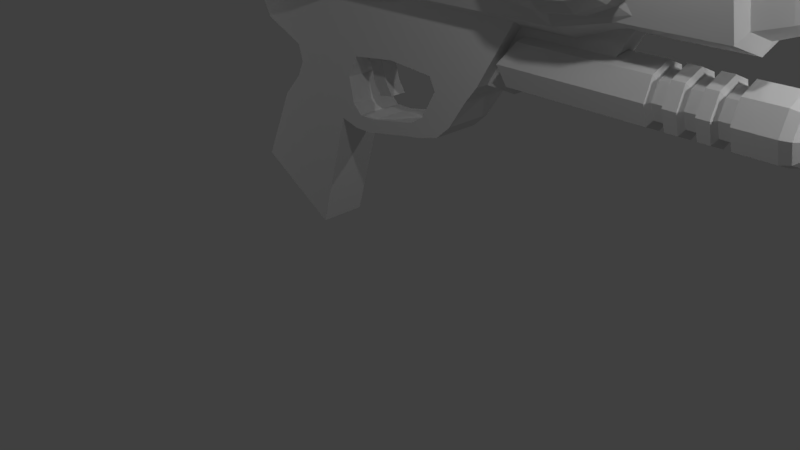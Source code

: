 # Source: WaterGun_-_kopia.blend  (saved by Blender 2.79.0; exported with 4.5.12 LTS)
import bpy
from mathutils import Matrix  # noqa: F401  (used for matrix-valued properties, if any)

bpy.ops.wm.read_factory_settings(use_empty=True)
scene = bpy.context.scene
scene.name = 'Scene'

# ---- collections
col_collection_1 = bpy.data.collections.new('Collection 1'); scene.collection.children.link(col_collection_1)

# ---- materials (node trees are filled in below, after node groups)
mat_plasticred = bpy.data.materials.new('plasticRed')
mat_plasticred.alpha_threshold = 0.0
mat_plasticred.use_transparent_shadow = False
mat_plasticred.preview_render_type = 'FLAT'
mat_plasticred.roughness = 0.5
mat_plasticblue = bpy.data.materials.new('plasticBlue')
mat_plasticblue.alpha_threshold = 0.0
mat_plasticblue.use_transparent_shadow = False
mat_plasticblue.preview_render_type = 'FLAT'
mat_plasticblue.roughness = 0.5
mat_plasticyellow = bpy.data.materials.new('plasticYellow')
mat_plasticyellow.alpha_threshold = 0.0
mat_plasticyellow.use_transparent_shadow = False
mat_plasticyellow.roughness = 0.5
mat_plasticgreen = bpy.data.materials.new('plasticGreen')
mat_plasticgreen.alpha_threshold = 0.0
mat_plasticgreen.use_transparent_shadow = False
mat_plasticgreen.roughness = 0.5
mat_barrel = bpy.data.materials.new('barrel')
mat_barrel.alpha_threshold = 0.0
mat_barrel.use_transparent_shadow = False
mat_barrel.roughness = 0.5

# ---- material node trees

# ---- world
world_world = bpy.data.worlds.new('World'); scene.world = world_world
world_world.color = (0.05088, 0.05088, 0.05088)
world_world.use_sun_shadow = False
world_world.sun_shadow_jitter_overblur = 0.0
world_world.cycles.sampling_method = 'MANUAL'

# ---- cameras
cam_camera = bpy.data.cameras.new('Camera')
cam_camera.clip_end = 100.0
cam_camera.lens = 35.0
cam_camera.sensor_width = 32.0
cam_camera.sensor_height = 18.0
cam_camera.ortho_scale = 7.314
cam_camera.dof.focus_distance = 0.0
cam_camera.dof.aperture_fstop = 128.0

# ---- lights
light_lamp = bpy.data.lights.new('Lamp', 'POINT')
light_lamp.transmission_factor = 0.0
light_lamp.cutoff_distance = 30.0
light_lamp.energy = 100.0
light_lamp.shadow_buffer_clip_start = 1.001
light_lamp.shadow_soft_size = 0.1
light_lamp.shadow_maximum_resolution = 0.006
light_lamp.use_absolute_resolution = True
light_lamp_001 = bpy.data.lights.new('Lamp.001', 'POINT')
light_lamp_001.transmission_factor = 0.0
light_lamp_001.cutoff_distance = 30.0
light_lamp_001.energy = 100.0
light_lamp_001.shadow_buffer_clip_start = 1.001
light_lamp_001.shadow_soft_size = 0.1
light_lamp_001.shadow_maximum_resolution = 0.006
light_lamp_001.use_absolute_resolution = True
light_lamp_002 = bpy.data.lights.new('Lamp.002', 'POINT')
light_lamp_002.transmission_factor = 0.0
light_lamp_002.cutoff_distance = 30.0
light_lamp_002.energy = 100.0
light_lamp_002.shadow_buffer_clip_start = 1.001
light_lamp_002.shadow_soft_size = 0.1
light_lamp_002.shadow_maximum_resolution = 0.006
light_lamp_002.use_absolute_resolution = True
light_lamp_003 = bpy.data.lights.new('Lamp.003', 'POINT')
light_lamp_003.transmission_factor = 0.0
light_lamp_003.cutoff_distance = 30.0
light_lamp_003.energy = 100.0
light_lamp_003.shadow_buffer_clip_start = 1.001
light_lamp_003.shadow_soft_size = 0.1
light_lamp_003.shadow_maximum_resolution = 0.006
light_lamp_003.use_absolute_resolution = True
light_lamp_004 = bpy.data.lights.new('Lamp.004', 'POINT')
light_lamp_004.transmission_factor = 0.0
light_lamp_004.cutoff_distance = 30.0
light_lamp_004.energy = 100.0
light_lamp_004.shadow_buffer_clip_start = 1.001
light_lamp_004.shadow_soft_size = 0.1
light_lamp_004.shadow_maximum_resolution = 0.006
light_lamp_004.use_absolute_resolution = True

# ---- meshes
me_cube_018 = bpy.data.meshes.new('Cube.018')
me_cube_018.from_pydata([(-1.044, -1.0, -1.342), (-1.0, -1.0, 1.0), (-1.044, 1.0, -1.342), (-1.0, 1.0, 1.0), (0.8939, -1.0, -1.08), (1.235, -1.0, 1.0), (0.8939, 1.0, -1.08), (1.235, 1.0, 1.0), (0.4563, 1.0, -1.127), (-0.3338, 1.0, -1.197), (-0.2452, 1.0, 1.0), (0.5093, 1.0, 1.0), (-0.3338, -1.0, -1.197), (0.4563, -1.0, -1.127), (0.5093, -1.0, 1.0), (-0.2452, -1.0, 1.0), (0.6549, -1.0, -2.3), (0.6549, 1.0, -2.3), (0.3867, 1.0, -2.278), (0.3867, -1.0, -2.278), (0.5376, -1.0, -2.688), (0.5376, 1.0, -2.688), (0.3462, 1.0, -2.875), (0.3462, -1.0, -2.875), (-0.3679, 1.0, -2.556), (-0.3679, -1.0, -2.556), (-0.5032, 1.0, -3.105), (-0.5032, -1.0, -3.105), (-1.069, -1.0, -2.322), (-1.069, 1.0, -2.322), (-0.1316, 1.0, -2.819), (-0.1316, -1.0, -2.819), (-1.243, -1.0, -2.989), (-1.243, 1.0, -2.989), (-0.1958, -1.0, -3.241), (-0.1958, 1.0, -3.241), (-1.535, -1.0, -5.22), (-1.535, 1.0, -5.22), (-0.7906, 1.0, -6.719), (-0.7906, -1.0, -6.719), (-1.42, -1.0, -0.7617), (-1.42, -1.0, 1.0), (-1.42, 1.0, -0.7617), (-1.42, 1.0, 1.0), (-1.003, 1.0, -1.832), (-1.003, -1.0, -1.832), (-0.418, 1.0, -1.831), (-0.418, -1.0, -1.831), (-0.2884, 1.0, -2.826), (-0.3416, 1.0, -3.245), (-0.3416, -1.0, -3.245), (-0.2884, -1.0, -2.826), (0.2696, -1.0, -2.532), (0.2396, -1.0, -2.939), (0.2396, 1.0, -2.939), (0.2696, 1.0, -2.532), (0.8025, -1.0, -1.497), (0.8025, 1.0, -1.497), (0.507, 1.0, -1.492), (0.507, -1.0, -1.492), (0.05388, 1.0, -1.019), (0.1321, 1.0, 1.0), (0.05388, -1.0, -1.019), (0.1321, -1.0, 1.0), (-1.49, -1.0, -0.2919), (-1.49, -1.0, 1.47), (-1.49, 1.0, -0.2919), (-1.49, 1.0, 1.47), (1.918, -2.311, 2.457), (1.918, 2.311, 2.457), (2.68, -2.311, 2.457), (2.68, 2.311, 2.457), (1.918, -2.788e-07, 0.8277), (1.918, -2.788e-07, 4.085), (2.68, -2.788e-07, 0.8277), (2.68, -2.788e-07, 4.085), (1.918, -1.706, 3.659), (2.68, -1.706, 3.659), (2.68, 1.706, 3.659), (1.918, 1.706, 3.659), (1.918, -1.706, 1.254), (2.68, -1.706, 1.254), (2.68, 1.706, 1.254), (1.918, 1.706, 1.254), (2.718, -1.856, 2.457), (2.718, 1.856, 2.457), (2.718, -2.788e-07, 1.149), (2.718, -2.788e-07, 3.764), (2.718, -1.37, 3.422), (2.718, 1.37, 3.422), (2.718, -1.37, 1.491), (2.718, 1.37, 1.491), (2.901, -1.495, 2.457), (2.901, 1.495, 2.457), (2.901, -2.788e-07, 1.403), (2.901, -2.788e-07, 3.51), (2.901, -1.104, 3.235), (2.901, 1.104, 3.235), (2.901, -1.104, 1.678), (2.901, 1.104, 1.678), (3.088, -1.048, 2.457), (3.088, 1.048, 2.457), (3.088, -2.788e-07, 1.718), (3.088, -2.788e-07, 3.195), (3.088, -0.7738, 3.002), (3.088, 0.7738, 3.002), (3.088, -0.7738, 1.911), (3.088, 0.7738, 1.911), (3.088, -0.2796, 2.457), (3.088, 0.2796, 2.457), (3.088, -2.788e-07, 2.259), (3.088, -2.788e-07, 2.654), (3.088, -0.2065, 2.602), (3.088, 0.2065, 2.602), (3.088, -0.2065, 2.311), (3.088, 0.2065, 2.311), (3.088, -2.788e-07, 2.457), (-1.245, -2.788e-07, -0.4022), (-1.245, -2.788e-07, 4.733), (0.2168, -2.788e-07, 2.165), (-1.245, -3.643, 2.165), (-1.245, 3.643, 2.165), (-1.245, -2.588, 3.989), (-1.245, 2.588, 3.989), (-1.245, 2.588, 0.3416), (-1.245, -2.588, 0.3416), (-0.9302, -2.788e-07, -0.256), (-0.5478, -2.788e-07, 0.05906), (-0.1655, -2.788e-07, 0.5956), (-0.1655, -2.788e-07, 3.735), (-0.5478, -2.788e-07, 4.272), (-0.9302, -2.788e-07, 4.587), (-0.1655, -2.228, 2.165), (-0.5478, -2.989, 2.165), (-0.9302, -3.436, 2.165), (-0.9302, 3.436, 2.165), (-0.5478, 2.989, 2.165), (-0.1655, 2.228, 2.165), (-0.1655, -1.582, 3.28), (-0.5478, -2.123, 3.661), (-0.9302, -2.441, 3.885), (-0.9302, 2.441, 3.885), (-0.5478, 2.123, 3.661), (-0.1655, 1.582, 3.28), (-0.9302, 2.441, 0.4455), (-0.5478, 2.123, 0.6693), (-0.1655, 1.582, 1.05), (-0.1655, -1.582, 1.05), (-0.5478, -2.123, 0.6693), (-0.9302, -2.441, 0.4455), (0.06111, -2.811e-07, 1.078), (0.06111, 1.544, 2.165), (0.06111, 1.096, 2.938), (0.06111, 1.096, 1.393), (0.06111, -2.811e-07, 3.253), (0.06111, -1.544, 2.165), (0.06111, -1.096, 2.938), (0.06111, -1.096, 1.393), (0.17, -2.795e-07, 1.566), (0.17, 0.8508, 2.165), (0.17, 0.6043, 2.591), (0.17, 0.6043, 1.74), (0.17, -2.795e-07, 2.765), (0.17, -0.8508, 2.165), (0.17, -0.6043, 2.591), (0.17, -0.6043, 1.74), (-2.664, -2.785e-07, 0.2259), (-2.664, -2.785e-07, 4.105), (-2.664, 1.866, 0.8506), (-2.664, -1.866, 0.8506), (-2.664, -2.752, 2.165), (-2.664, 2.752, 2.165), (-2.664, 1.866, 3.48), (-2.664, -1.866, 3.48), (-1.286, -2.279, 3.771), (-1.626, -2.373, 3.838), (-1.966, -2.355, 3.825), (-2.305, -2.232, 3.738), (-2.305, 2.232, 3.738), (-1.966, 2.355, 3.825), (-1.626, 2.373, 3.838), (-1.286, 2.279, 3.771), (-2.305, 2.232, 0.5923), (-1.966, 2.355, 0.5059), (-1.626, 2.373, 0.493), (-1.286, 2.279, 0.5593), (-2.305, -2.867e-07, -0.1551), (-1.966, -2.911e-07, -0.2826), (-1.626, -2.939e-07, -0.3017), (-1.286, -2.907e-07, -0.2039), (-1.286, -2.907e-07, 4.535), (-1.626, -2.939e-07, 4.632), (-1.966, -2.911e-07, 4.613), (-2.305, -2.867e-07, 4.486), (-1.286, -3.362, 2.165), (-1.626, -3.501, 2.165), (-1.966, -3.474, 2.165), (-2.305, -3.293, 2.165), (-2.305, 3.293, 2.165), (-1.966, 3.474, 2.165), (-1.626, 3.501, 2.165), (-1.286, 3.362, 2.165), (-1.286, -2.279, 0.5593), (-1.626, -2.373, 0.493), (-1.966, -2.355, 0.5059), (-2.305, -2.232, 0.5923), (-2.891, -2.785e-07, 0.8319), (-2.891, -2.785e-07, 3.499), (-2.891, 1.283, 1.261), (-2.891, -1.283, 1.261), (-2.891, -1.892, 2.165), (-2.891, 1.892, 2.165), (-2.891, 1.283, 3.069), (-2.891, -1.283, 3.069), (-3.034, -2.788e-07, 1.846), (-3.034, -2.788e-07, 2.485), (-3.034, 0.3072, 1.949), (-3.034, -0.3072, 1.949), (-3.034, -0.4531, 2.165), (-3.034, 0.4531, 2.165), (-3.034, 0.3072, 2.382), (-3.034, -0.3072, 2.382), (-3.051, -2.788e-07, 2.165), (-0.9581, -2.113, 3.655), (-0.9581, 2.113, 3.655), (-0.9581, 2.113, 0.676), (-0.9581, -2.931e-07, -0.03164), (-0.9581, -2.931e-07, 4.362), (-0.9581, -3.118, 2.165), (-0.9581, 3.118, 2.165), (-0.9581, -2.113, 0.676), (-0.6684, -1.869, 3.482), (-0.6684, 1.869, 3.482), (-0.6684, 1.869, 0.8484), (-0.6684, -2.863e-07, 0.2227), (-0.6684, -2.863e-07, 4.108), (-0.6684, -2.757, 2.165), (-0.6684, 2.757, 2.165), (-0.6684, -1.869, 0.8484), (1.323, -1.87, 4.09), (1.575, -1.955, 4.176), (1.575, -1.824, 4.362), (1.05, -1.824, 3.926), (1.575, -2.374, 4.1), (1.826, -1.868, 4.09), (1.575, -1.692, 4.494), (1.009, -1.692, 4.024), (1.12, -1.986, 3.763), (1.339, -2.335, 4.004), (1.811, -2.335, 4.004), (2.1, -1.824, 3.926), (0.8649, -1.824, 2.693), (0.8086, -1.692, 2.693), (2.141, -1.692, 4.024), (1.575, -1.398, 4.505), (1.005, -1.365, 4.033), (0.9877, -1.879, 3.287), (1.575, -2.84, 3.796), (2.03, -1.986, 3.762), (2.008, -2.296, 3.72), (1.05, -1.824, 1.461), (1.009, -1.692, 1.363), (0.9668, -1.464, 3.771), (0.8051, -1.483, 2.693), (2.285, -1.824, 2.693), (2.342, -1.692, 2.693), (2.148, -1.186, 4.039), (1.142, -2.296, 3.72), (1.357, -2.77, 3.72), (1.793, -2.77, 3.72), (2.162, -1.883, 3.287), (1.575, -1.824, 1.025), (1.575, -1.692, 0.893), (0.9876, -1.879, 2.09), (0.8062, -1.096, 2.643), (1.001, -1.096, 1.346), (0.9516, -1.967, 2.689), (2.1, -1.824, 1.461), (2.141, -1.692, 1.363), (2.352, -1.096, 2.693), (2.243, -1.096, 3.413), (2.241, -1.34, 3.401), (1.023, -2.335, 3.251), (1.339, -3.032, 3.251), (1.811, -3.032, 3.251), (2.127, -2.335, 3.251), (1.943, -2.627, 3.566), (1.323, -1.86, 1.286), (1.575, -1.096, 0.8695), (1.121, -1.973, 1.606), (0.8062, -4.768e-07, 2.643), (1.001, -4.768e-07, 1.346), (2.197, -1.969, 2.693), (2.162, -1.877, 2.09), (2.149, -1.096, 1.346), (2.352, -4.768e-07, 2.693), (2.243, -4.768e-07, 3.413), (1.142, -2.77, 3.209), (1.207, -2.627, 3.566), (1.575, -3.121, 3.293), (2.008, -2.77, 3.209), (2.167, -2.374, 2.689), (1.827, -1.862, 1.286), (1.575, -1.947, 1.2), (1.575, -4.768e-07, 0.8695), (0.9827, -2.374, 2.689), (1.023, -2.335, 2.127), (0.8062, 1.096, 2.643), (1.001, 1.096, 1.346), (2.029, -1.973, 1.606), (2.149, -4.768e-07, 1.346), (2.352, 1.096, 2.693), (2.243, 1.096, 3.413), (1.11, -2.84, 2.689), (1.321, -3.121, 2.689), (1.828, -3.121, 2.689), (2.04, -2.84, 2.689), (1.142, -2.296, 1.657), (1.339, -2.335, 1.373), (1.575, 1.096, 0.8695), (1.009, 1.692, 1.363), (0.8051, 1.482, 2.693), (0.8086, 1.692, 2.693), (2.127, -2.335, 2.127), (2.008, -2.296, 1.657), (2.149, 1.096, 1.346), (2.141, 1.692, 4.024), (2.148, 1.189, 4.038), (2.241, 1.34, 3.401), (2.342, 1.692, 2.693), (1.575, -3.215, 2.689), (1.575, -2.374, 1.278), (1.811, -2.335, 1.373), (1.575, 1.692, 0.893), (1.142, -2.77, 2.169), (1.05, 1.824, 1.461), (0.8649, 1.824, 2.693), (0.9668, 1.464, 3.771), (1.004, 1.29, 4.036), (1.009, 1.692, 4.024), (2.141, 1.692, 1.363), (2.1, 1.824, 3.926), (2.285, 1.824, 2.693), (1.575, 1.692, 4.494), (1.575, 1.412, 4.505), (1.339, -3.032, 2.127), (1.575, -3.121, 2.085), (1.811, -3.032, 2.127), (2.008, -2.77, 2.169), (1.357, -2.77, 1.657), (1.575, -2.84, 1.581), (1.575, 1.824, 1.025), (1.207, -2.627, 1.812), (0.9876, 1.879, 2.09), (1.05, 1.824, 3.926), (1.793, -2.77, 1.657), (2.1, 1.824, 1.461), (2.162, 1.883, 3.287), (1.575, 1.824, 4.362), (1.323, 1.86, 1.286), (1.121, 1.973, 1.606), (0.9521, 1.969, 2.693), (0.9877, 1.879, 3.287), (1.943, -2.627, 1.812), (2.162, 1.877, 2.09), (2.198, 1.967, 2.689), (2.029, 1.981, 3.77), (1.826, 1.868, 4.09), (1.827, 1.862, 1.286), (1.575, 1.947, 1.2), (1.142, 2.296, 1.657), (1.023, 2.335, 2.127), (1.12, 1.986, 3.763), (1.323, 1.87, 4.09), (2.029, 1.973, 1.606), (2.127, 2.335, 3.251), (2.008, 2.296, 3.72), (1.575, 1.955, 4.176), (1.339, 2.335, 1.373), (1.575, 2.374, 1.278), (0.9827, 2.374, 2.689), (1.023, 2.335, 3.251), (2.127, 2.335, 2.127), (2.167, 2.374, 2.689), (1.811, 2.335, 4.004), (1.575, 2.374, 4.1), (1.811, 2.335, 1.373), (2.008, 2.296, 1.657), (1.142, 2.77, 2.169), (1.357, 2.77, 1.657), (1.11, 2.84, 2.689), (1.142, 2.296, 3.72), (1.339, 2.335, 4.004), (2.04, 2.84, 2.689), (2.008, 2.77, 3.209), (1.793, 2.77, 3.72), (1.575, 2.84, 1.581), (1.207, 2.627, 1.812), (1.142, 2.77, 3.209), (2.008, 2.77, 2.169), (1.943, 2.627, 3.566), (1.575, 2.84, 3.796), (1.793, 2.77, 1.657), (1.339, 3.032, 2.127), (1.357, 2.77, 3.72), (1.207, 2.627, 3.566), (1.943, 2.627, 1.812), (1.811, 3.032, 3.251), (1.811, 3.032, 2.127), (1.321, 3.121, 2.689), (1.575, 3.121, 2.085), (1.339, 3.032, 3.251), (1.828, 3.121, 2.689), (1.575, 3.121, 3.293), (1.575, 3.215, 2.689), (0.6099, 0.9207, 3.771), (1.11, 0.9207, 5.05), (0.4206, 0.9207, 2.643), (0.7262, 0.8564, 4.069), (0.6099, -0.9207, 3.771), (0.4206, -0.9207, 2.643), (0.7262, -0.8564, 4.069), (1.688, 0.9207, 5.05), (0.9372, 0.5025, 4.608), (0.7794, 0.5025, 4.752), (0.499, -0.8564, 4.241), (0.499, 0.8564, 4.241), (1.11, -0.9207, 5.05), (1.688, -0.9207, 5.05), (0.9372, -0.5025, 4.608), (0.5358, 0.5025, 4.937), (0.5358, -0.5025, 4.937), (0.2554, 0.8564, 4.421), (0.2554, -0.8564, 4.421), (2.23, -0.9207, 4.262), (2.23, 0.9207, 4.262), (0.7794, -0.5025, 4.752), (0.2922, -0.5025, 5.117), (0.01183, 0.8564, 4.585), (0.01183, -0.8564, 4.585), (0.2922, 0.5025, 5.117), (2.322, -0.9207, 3.82), (2.322, 0.9207, 3.82), (0.04861, -0.5025, 5.281), (-0.2317, 0.8564, 4.708), (-0.2317, -0.8564, 4.708), (0.04861, 0.5025, 5.281), (-0.3413, 0.8564, 4.722), (-0.3413, -0.8564, 4.722), (-0.195, 0.5025, 5.425), (-0.195, -0.5025, 5.425), (-0.4289, 0.8564, 4.663), (-0.4289, -0.8564, 4.663), (-0.329, 0.5025, 5.494), (-0.329, -0.5025, 5.494), (-0.492, -0.8564, 4.578), (-0.492, 0.8564, 4.578), (-0.463, 0.5025, 5.511), (-0.463, -0.5025, 5.511), (-0.6176, 0.5025, 5.496), (-0.5331, -0.8564, 4.493), (-0.5331, 0.8564, 4.493), (-0.6176, -0.5025, 5.496), (-0.7721, 0.5025, 5.367), (-0.5575, -0.8564, 4.395), (-0.5575, 0.8564, 4.395), (-0.7721, -0.5025, 5.367), (-0.9509, 0.5025, 4.99), (-0.5722, -0.8564, 4.272), (-0.5722, 0.8564, 4.272), (-0.9509, -0.5025, 4.99), (-1.13, 0.5025, 4.497), (-0.5915, -0.8564, 4.026), (-0.5915, 0.8564, 4.026), (-1.13, -0.5025, 4.497), (-1.149, 0.5025, 4.209), (-1.149, -0.5025, 4.209), (2.086, -2.788e-07, -0.3528), (2.086, -2.788e-07, 0.4148), (2.086, 0.7779, 0.1954), (2.086, 1.089, -0.3528), (2.086, -2.788e-07, -1.12), (2.086, 0.7779, -0.901), (2.086, -1.089, -0.3528), (2.086, -0.7779, 0.1954), (2.153, 0.7779, 0.1954), (2.155, -2.788e-07, 0.4148), (2.155, 2.842e-14, 0.4148), (2.155, 1.089, -0.3528), (2.153, 0.7779, 0.1954), (2.153, 0.7779, -0.901), (2.153, 0.7779, -0.901), (2.155, 2.842e-14, -1.12), (2.155, -2.788e-07, -1.12), (2.086, -0.7779, -0.901), (2.155, 1.089, -0.3528), (2.153, -0.7779, 0.1954), (2.155, -1.089, -0.3528), (2.153, -0.7779, 0.1954), (2.153, -0.7779, -0.901), (2.153, -0.7779, -0.901), (2.155, -1.089, -0.3528), (2.934, -2.788e-07, -1.12), (2.934, 0.7779, -0.901), (2.998, 0.7087, -0.8522), (2.998, -2.788e-07, -1.052), (2.934, -0.7779, -0.901), (2.998, -0.7087, -0.8522), (2.676, 0.7779, -0.901), (2.674, -2.788e-07, -1.12), (2.674, 2.842e-14, -1.12), (2.676, 0.7779, -0.901), (2.934, 1.089, -0.3528), (2.998, 0.9924, -0.3528), (3.059, 0.4926, -0.6999), (3.059, -2.788e-07, -0.8389), (2.934, -1.089, -0.3528), (2.998, -0.9924, -0.3528), (2.676, -0.7779, -0.901), (2.676, -0.7779, -0.901), (3.059, -0.4926, -0.6999), (2.674, 1.089, -0.3528), (2.674, 1.089, -0.3528), (2.934, 0.7779, 0.1954), (2.998, 0.7087, 0.1466), (3.059, 0.6898, -0.3528), (3.091, 0.1713, -0.4735), (3.091, -2.788e-07, -0.5219), (2.934, -0.7779, 0.1954), (2.998, -0.7087, 0.1466), (2.674, -1.089, -0.3528), (2.674, -1.089, -0.3528), (3.059, -0.6898, -0.3528), (3.091, -0.1713, -0.4735), (2.676, 0.7779, 0.1954), (2.676, 0.7779, 0.1954), (2.934, -2.788e-07, 0.4148), (2.998, -2.788e-07, 0.3466), (3.059, 0.4926, -0.005641), (3.091, 0.2399, -0.3528), (2.676, -0.7779, 0.1954), (2.676, -0.7779, 0.1954), (3.059, -0.4926, -0.005641), (3.091, -0.2399, -0.3528), (2.674, 2.842e-14, 0.4148), (2.674, -2.788e-07, 0.4148), (3.059, -2.788e-07, 0.1333), (3.091, 0.1713, -0.232), (3.097, -2.951e-07, -0.3528), (3.091, -0.1713, -0.232), (3.091, -2.788e-07, -0.1837), (2.271, -0.7779, -0.901), (2.358, -0.7779, -0.901), (2.36, -1.089, -0.3528), (2.36, -1.089, -0.3528), (2.269, -1.089, -0.3528), (2.269, -1.089, -0.3528), (2.269, -2.788e-07, -1.12), (2.36, -2.788e-07, -1.12), (2.358, -0.7779, -0.901), (2.271, -0.7779, -0.901), (2.358, -0.7779, 0.1954), (2.271, -0.7779, 0.1954), (2.271, -0.7779, 0.1954), (2.358, -0.7779, 0.1954), (2.271, 0.7779, -0.901), (2.358, 0.7779, -0.901), (2.358, 0.7779, -0.901), (2.36, 2.842e-14, -1.12), (2.269, 2.842e-14, -1.12), (2.271, 0.7779, -0.901), (2.36, -2.788e-07, 0.4148), (2.269, -2.788e-07, 0.4148), (2.269, 1.089, -0.3528), (2.36, 1.089, -0.3528), (2.36, 1.089, -0.3528), (2.269, 1.089, -0.3528), (2.358, 0.7779, 0.1954), (2.271, 0.7779, 0.1954), (2.269, 2.842e-14, 0.4148), (2.36, 2.842e-14, 0.4148), (2.271, 0.7779, 0.1954), (2.358, 0.7779, 0.1954), (2.476, -0.7779, -0.901), (2.558, -0.7779, -0.901), (2.56, -1.089, -0.3528), (2.56, -1.089, -0.3528), (2.474, -1.089, -0.3528), (2.474, -1.089, -0.3528), (2.474, -2.788e-07, -1.12), (2.56, -2.788e-07, -1.12), (2.558, -0.7779, -0.901), (2.476, -0.7779, -0.901), (2.558, -0.7779, 0.1954), (2.476, -0.7779, 0.1954), (2.476, -0.7779, 0.1954), (2.558, -0.7779, 0.1954), (2.476, 0.7779, -0.901), (2.558, 0.7779, -0.901), (2.558, 0.7779, -0.901), (2.56, 2.842e-14, -1.12), (2.474, 2.842e-14, -1.12), (2.476, 0.7779, -0.901), (2.56, -2.788e-07, 0.4148), (2.474, -2.788e-07, 0.4148), (2.474, 1.089, -0.3528), (2.56, 1.089, -0.3528), (2.56, 1.089, -0.3528), (2.474, 1.089, -0.3528), (2.558, 0.7779, 0.1954), (2.476, 0.7779, 0.1954), (2.474, 2.842e-14, 0.4148), (2.56, 2.842e-14, 0.4148), (2.476, 0.7779, 0.1954), (2.558, 0.7779, 0.1954), (2.38, -0.5919, -0.7699), (2.454, -0.5919, -0.7699), (2.454, -0.847, -0.3528), (2.38, -0.847, -0.3528), (2.38, 2.842e-14, -0.9497), (2.454, 2.842e-14, -0.9497), (2.454, -0.5919, 0.0643), (2.38, -0.5919, 0.0643), (2.38, 0.5919, -0.7699), (2.454, 0.5919, -0.7699), (2.454, 2.842e-14, 0.2441), (2.38, 2.842e-14, 0.2441), (2.38, 0.847, -0.3528), (2.454, 0.847, -0.3528), (2.454, 0.5919, 0.0643), (2.38, 0.5919, 0.0643), (2.175, -0.5919, -0.7699), (2.249, -0.5919, -0.7699), (2.249, -0.847, -0.3528), (2.175, -0.847, -0.3528), (2.175, 2.842e-14, -0.9497), (2.249, 2.842e-14, -0.9497), (2.249, -0.5919, 0.0643), (2.175, -0.5919, 0.0643), (2.175, 0.5919, -0.7699), (2.249, 0.5919, -0.7699), (2.249, 2.842e-14, 0.2441), (2.175, 2.842e-14, 0.2441), (2.175, 0.847, -0.3528), (2.249, 0.847, -0.3528), (2.249, 0.5919, 0.0643), (2.175, 0.5919, 0.0643), (2.58, -0.5919, -0.7699), (2.654, -0.5919, -0.7699), (2.654, -0.847, -0.3528), (2.58, -0.847, -0.3528), (2.58, 2.842e-14, -0.9497), (2.654, 2.842e-14, -0.9497), (2.654, -0.5919, 0.0643), (2.58, -0.5919, 0.0643), (2.58, 0.5919, -0.7699), (2.654, 0.5919, -0.7699), (2.654, 2.842e-14, 0.2441), (2.58, 2.842e-14, 0.2441), (2.58, 0.847, -0.3528), (2.654, 0.847, -0.3528), (2.654, 0.5919, 0.0643), (2.58, 0.5919, 0.0643), (0.01327, -2.788e-07, 3.584), (0.9606, -1.531, 3.143), (0.9606, -2.788e-07, 3.584), (0.9606, 1.531, 3.143), (0.2272, -1.531, 3.143), (0.2272, 1.531, 3.143), (-0.506, -2.788e-07, 3.743), (1.575, 1.692, 0.8695), (-0.506, -1.692, 0.8714), (-0.506, -1.692, 3.256), (-0.506, 1.692, 0.8714), (-0.506, 1.692, 3.256), (1.575, -1.692, 0.893), (-0.506, -2.383, 2.064), (-0.506, 2.383, 2.064), (1.106, 2.383, 2.064), (1.106, -2.383, 2.064), (0.01327, 1.692, 3.256), (0.01327, -1.692, 0.8714), (0.01327, 1.692, 0.8714), (0.01327, -2.788e-07, 3.743), (0.01327, -1.692, 3.256), (0.01327, -2.383, 2.064), (0.01327, 2.383, 2.064), (0.2272, 1.692, 3.256), (0.2272, 1.692, 0.8714), (0.2272, 2.383, 2.064), (0.2272, -1.692, 0.8714), (0.2272, -1.692, 3.256), (0.2272, -2.383, 2.064), (0.3744, 1.692, 0.8714), (0.3744, 2.383, 2.064), (0.3744, -1.692, 0.8714), (0.3744, -2.383, 2.064), (1.051, -2.038, 2.66), (-0.506, -2.038, 2.66), (0.01327, -2.038, 2.66), (0.2272, -2.038, 2.66), (0.3744, -2.038, 2.66), (-0.506, 2.038, 2.66), (1.051, 2.038, 2.66), (0.01327, 2.038, 2.66), (0.2272, 2.038, 2.66), (0.3744, 2.038, 2.66), (1.575, 2.038, 1.468), (-0.506, 2.038, 1.468), (0.01327, 2.038, 1.468), (0.2272, 2.038, 1.468), (0.3744, 2.038, 1.468), (1.575, -2.038, 1.468), (-0.506, -2.038, 1.468), (0.01327, -2.038, 1.468), (0.2272, -2.038, 1.468), (0.3744, -2.038, 1.468), (0.3744, 1.844, 2.603), (0.9606, 1.844, 2.603), (0.9606, -1.844, 2.603), (0.3744, -1.844, 2.603), (1.575, -2.788e-07, 0.3591), (-0.506, -2.788e-07, 0.3493), (0.01327, -2.788e-07, 0.3493), (0.2272, -2.788e-07, 0.3493), (0.3744, -2.788e-07, 0.3493), (1.921, 1.692, 1.23), (1.921, -1.692, 1.254), (1.921, -2.788e-07, 0.8277), (-0.258, -0.344, -1.989), (-0.3334, -0.344, -1.158), (-0.258, 0.344, -1.989), (-0.3334, 0.344, -1.158), (-0.1332, -0.344, -1.88), (-0.2085, -0.344, -1.05), (-0.1332, 0.344, -1.88), (-0.2085, 0.344, -1.05), (-0.1974, -0.344, -2.308), (-0.1974, 0.344, -2.308), (-0.07249, -0.344, -2.2), (-0.07249, 0.344, -2.2), (2.086, -2.788e-07, -0.3528), (2.086, -2.788e-07, 0.4148), (2.086, -0.7779, 0.1954), (2.086, -1.089, -0.3528), (2.086, -2.788e-07, -1.12), (2.086, -0.7779, -0.901), (2.086, 1.089, -0.3528), (2.086, 0.7779, 0.1954), (1.94, -2.788e-07, 0.4148), (1.94, -0.7779, 0.1954), (1.94, -1.089, -0.3528), (1.94, -2.788e-07, -1.12), (1.94, -0.7779, -0.901), (2.086, 0.7779, -0.901), (1.94, 1.089, -0.3528), (1.94, 0.7779, 0.1954), (1.175, -0.7779, 0.1954), (1.883, -2.788e-07, 0.4148), (1.862, -0.4383, 0.2912), (1.193, -0.4383, 0.2912), (1.071, -1.089, -0.3528), (1.128, -2.788e-07, -1.12), (1.111, -0.7779, -0.901), (1.118, -0.4383, -0.9968), (1.138, -0.4383, -0.9968), (1.94, 0.7779, -0.901), (1.071, 1.089, -0.3528), (1.071, 1.089, -0.3528), (1.175, 0.7779, 0.1954), (1.193, 0.4383, 0.2912), (1.862, 0.4383, 0.2912), (1.071, -0.4383, -0.3528), (1.111, 0.7779, -0.901), (1.138, 0.4383, -0.9968), (1.118, 0.4383, -0.9968), (1.071, 0.4383, -0.3528), (1.26, 0.4383, 1.189), (2.012, 0.4383, 1.189), (1.105, 0.4383, 0.2531), (1.26, -0.4383, 1.189), (2.012, -0.4383, 1.189), (1.105, -0.4383, 0.2531), (1.128, 0.4383, -1.12), (0.8697, 0.4383, -1.08), (0.8697, -0.4383, -1.08), (1.128, -0.4383, -1.12)], [], [(2, 0, 40, 42), (8, 11, 7, 6), (6, 7, 5, 4), (12, 15, 1, 0), (57, 56, 16, 17), (10, 3, 1, 15), (7, 11, 14, 5), (61, 10, 15, 63), (45, 44, 29, 28), (60, 8, 13, 62), (4, 5, 14, 13), (62, 63, 15, 12), (2, 3, 10, 9), (60, 61, 11, 8), (51, 48, 24, 25), (58, 57, 17, 18), (59, 58, 18, 19), (56, 59, 19, 16), (22, 21, 20, 23), (16, 19, 23, 20), (18, 17, 21, 22), (17, 16, 20, 21), (25, 24, 26, 27), (48, 49, 26, 24), (50, 51, 25, 27), (49, 50, 27, 26), (54, 53, 34, 35), (46, 47, 25, 24), (47, 45, 28, 25), (44, 46, 24, 29), (27, 32, 36, 39), (29, 24, 26, 33), (25, 28, 32, 27), (28, 29, 33, 32), (37, 38, 39, 36), (32, 33, 37, 36), (26, 27, 39, 38), (33, 26, 38, 37), (53, 52, 31, 34), (55, 54, 35, 30), (52, 55, 30, 31), (41, 43, 67, 65), (3, 2, 42, 43), (0, 1, 41, 40), (1, 3, 43, 41), (2, 9, 46, 44), (12, 0, 45, 47), (9, 12, 47, 46), (0, 2, 44, 45), (35, 34, 50, 49), (34, 31, 51, 50), (30, 35, 49, 48), (31, 30, 48, 51), (19, 18, 55, 52), (18, 22, 54, 55), (23, 19, 52, 53), (22, 23, 53, 54), (4, 13, 59, 56), (13, 8, 58, 59), (8, 6, 57, 58), (6, 4, 56, 57), (9, 10, 61, 60), (13, 14, 63, 62), (9, 60, 62, 12), (11, 61, 63, 14), (64, 65, 67, 66), (42, 40, 64, 66), (43, 42, 66, 67), (40, 41, 65, 64), (80, 81, 70, 68), (77, 76, 68, 70), (78, 79, 73, 75), (83, 82, 74, 72), (75, 73, 76, 77), (71, 69, 79, 78), (72, 74, 81, 80), (69, 71, 82, 83), (81, 74, 86, 90), (74, 82, 91, 86), (78, 75, 87, 89), (70, 81, 90, 84), (71, 78, 89, 85), (75, 77, 88, 87), (82, 71, 85, 91), (77, 70, 84, 88), (85, 89, 97, 93), (89, 87, 95, 97), (90, 86, 94, 98), (84, 90, 98, 92), (87, 88, 96, 95), (88, 84, 92, 96), (91, 85, 93, 99), (86, 91, 99, 94), (99, 93, 101, 107), (94, 99, 107, 102), (93, 97, 105, 101), (97, 95, 103, 105), (98, 94, 102, 106), (92, 98, 106, 100), (95, 96, 104, 103), (96, 92, 100, 104), (100, 106, 114, 108), (103, 104, 112, 111), (104, 100, 108, 112), (107, 101, 109, 115), (102, 107, 115, 110), (101, 105, 113, 109), (105, 103, 111, 113), (106, 102, 110, 114), (114, 110, 116), (108, 114, 116), (111, 112, 116), (112, 108, 116), (115, 109, 116), (110, 115, 116), (109, 113, 116), (113, 111, 116), (160, 162, 119), (140, 131, 118, 122), (149, 134, 120, 125), (161, 159, 119), (134, 140, 122, 120), (159, 160, 119), (158, 161, 119), (126, 149, 125, 117), (150, 157, 147, 128), (128, 147, 148, 127), (127, 148, 149, 126), (117, 124, 144, 126), (126, 144, 145, 127), (127, 145, 146, 128), (121, 123, 141, 135), (135, 141, 142, 136), (136, 142, 143, 137), (155, 156, 138, 132), (132, 138, 139, 133), (133, 139, 140, 134), (124, 121, 135, 144), (144, 135, 136, 145), (145, 136, 137, 146), (157, 155, 132, 147), (147, 132, 133, 148), (148, 133, 134, 149), (156, 154, 129, 138), (138, 129, 130, 139), (139, 130, 131, 140), (123, 118, 131, 141), (141, 131, 130, 142), (142, 130, 129, 143), (164, 162, 154, 156), (165, 163, 155, 157), (163, 164, 156, 155), (158, 165, 157, 150), (128, 146, 153, 150), (137, 143, 152, 151), (146, 137, 151, 153), (143, 129, 154, 152), (119, 165, 158), (119, 164, 163), (119, 163, 165), (119, 162, 164), (150, 153, 161, 158), (151, 152, 160, 159), (153, 151, 159, 161), (152, 154, 162, 160), (122, 118, 123, 121, 124, 117, 125, 120), (198, 178, 179, 199), (189, 202, 203, 188), (177, 193, 167, 173), (197, 177, 173, 170), (205, 197, 170, 169), (188, 203, 204, 187), (199, 179, 180, 200), (187, 204, 205, 186), (186, 205, 169, 166), (171, 172, 178, 198), (200, 180, 181, 201), (168, 171, 198, 182), (182, 198, 199, 183), (183, 199, 200, 184), (184, 200, 201, 185), (202, 194, 195, 203), (203, 195, 196, 204), (204, 196, 197, 205), (194, 174, 175, 195), (195, 175, 176, 196), (196, 176, 177, 197), (166, 168, 182, 186), (186, 182, 183, 187), (187, 183, 184, 188), (188, 184, 185, 189), (174, 190, 191, 175), (175, 191, 192, 176), (176, 192, 193, 177), (172, 167, 193, 178), (178, 193, 192, 179), (179, 192, 191, 180), (180, 191, 190, 181), (166, 169, 209, 206), (173, 167, 207, 213), (169, 170, 210, 209), (168, 166, 206, 208), (167, 172, 212, 207), (171, 168, 208, 211), (172, 171, 211, 212), (170, 173, 213, 210), (211, 208, 216, 219), (210, 213, 221, 218), (208, 206, 214, 216), (206, 209, 217, 214), (209, 210, 218, 217), (213, 207, 215, 221), (212, 211, 219, 220), (207, 212, 220, 215), (220, 219, 222), (215, 220, 222), (219, 216, 222), (218, 221, 222), (216, 214, 222), (214, 217, 222), (217, 218, 222), (221, 215, 222), (190, 174, 223, 227), (202, 189, 226, 230), (185, 201, 229, 225), (181, 190, 227, 224), (201, 181, 224, 229), (174, 194, 228, 223), (189, 185, 225, 226), (194, 202, 230, 228), (224, 227, 235, 232), (226, 225, 233, 234), (228, 230, 238, 236), (229, 224, 232, 237), (227, 223, 231, 235), (223, 228, 236, 231), (225, 229, 237, 233), (230, 226, 234, 238), (240, 241, 242, 247, 239), (240, 239, 248, 243), (242, 241, 245, 246), (244, 240, 243, 249), (251, 242, 246, 252), (241, 250, 253, 245), (246, 245, 254, 255), (250, 241, 240, 244, 258), (260, 251, 252, 261), (276, 256, 247, 242, 251), (252, 246, 255, 262, 263), (250, 264, 265, 253), (245, 253, 266, 254), (247, 256, 282, 267), (267, 248, 239, 247), (268, 257, 243, 248), (269, 249, 243, 257), (258, 244, 249, 259), (249, 269, 286, 259), (271, 260, 261, 272), (289, 273, 276, 251, 260), (261, 252, 263, 274, 275), (258, 270, 292, 264, 250), (264, 277, 278, 265), (253, 265, 279, 280, 281, 266), (270, 258, 259, 285), (277, 271, 272, 278), (272, 261, 275, 288), (290, 291, 275, 274), (265, 278, 294, 279), (280, 279, 295, 296), (282, 297, 298, 267), (298, 268, 248, 267), (283, 268, 298, 297), (299, 257, 268, 283), (299, 284, 269, 257), (285, 259, 286, 300), (285, 301, 292, 270), (286, 269, 284, 300), (309, 302, 303, 271, 277), (278, 272, 288, 294), (303, 287, 289, 260, 271), (288, 275, 291, 304), (276, 273, 306, 305), (273, 289, 317, 306), (307, 308, 291, 290), (305, 282, 256, 276), (309, 277, 264, 292, 293), (279, 294, 310, 295), (296, 295, 311, 312), (297, 282, 305, 313), (297, 313, 314, 283), (283, 314, 330, 299), (284, 299, 330, 315), (300, 284, 315, 316), (301, 285, 300, 316), (294, 288, 304, 310), (289, 287, 318, 317), (287, 303, 331, 318), (308, 319, 304, 291), (320, 308, 307, 321, 322), (293, 292, 301, 323), (309, 293, 323, 324), (325, 311, 295, 310), (326, 327, 328, 312, 311, 329), (301, 316, 348, 323), (303, 302, 332, 331), (302, 309, 324, 332), (319, 325, 310, 304), (333, 319, 308, 320), (305, 306, 334, 313), (306, 317, 352, 334), (335, 320, 322, 336), (322, 321, 337, 338, 339), (329, 311, 325, 340), (341, 326, 329, 342), (343, 344, 327, 326), (314, 313, 334, 345), (330, 314, 345, 346), (330, 346, 347, 315), (315, 347, 348, 316), (340, 325, 319, 333), (331, 350, 349, 318), (351, 333, 320, 335), (361, 353, 360, 335, 336), (336, 322, 339, 354), (339, 338, 344, 343), (323, 348, 363, 324), (332, 324, 363, 355), (342, 329, 340, 356), (341, 342, 365, 357, 366), (358, 343, 326, 341), (331, 332, 355, 350), (356, 340, 333, 351), (352, 317, 318, 349), (351, 335, 360, 359, 369), (352, 349, 345, 334), (372, 362, 361, 336, 354), (354, 339, 343, 358), (342, 356, 374, 364, 365), (366, 367, 377, 358, 341), (346, 350, 355, 347), (347, 355, 363, 348), (356, 351, 369, 368, 374), (349, 350, 346, 345), (353, 361, 380, 371), (377, 373, 372, 354, 358), (357, 365, 383, 375), (366, 357, 375, 376), (359, 360, 370, 378), (369, 359, 378, 379), (371, 370, 360, 353), (361, 362, 381, 380), (362, 372, 391, 381), (364, 374, 387, 382), (365, 364, 382, 383), (367, 366, 376, 384), (377, 367, 384, 385), (374, 368, 386, 387), (379, 386, 368, 369), (371, 388, 397, 370), (378, 370, 397, 389), (380, 390, 388, 371), (372, 373, 392, 391), (373, 377, 385, 392), (384, 376, 400, 395), (379, 378, 389, 396), (379, 396, 402, 386), (380, 381, 398, 390), (381, 391, 405, 398), (382, 387, 406, 399), (383, 382, 399, 393), (394, 375, 383, 393), (400, 376, 375, 394), (395, 401, 385, 384), (397, 388, 403, 389), (388, 390, 409, 403), (389, 403, 410, 396), (392, 404, 405, 391), (394, 393, 412, 407), (400, 394, 407, 395), (395, 407, 413, 401), (404, 392, 385, 401), (406, 387, 386, 402), (402, 396, 410, 408), (398, 411, 409, 390), (405, 404, 411, 398), (406, 402, 408, 399), (399, 408, 412, 393), (404, 401, 413, 411), (403, 409, 414, 410), (407, 412, 414, 413), (408, 410, 414, 412), (411, 413, 414, 409), (338, 337, 415, 416), (415, 337, 321, 417), (419, 415, 417, 420), (263, 420, 417, 321, 307, 290, 274), (416, 415, 419, 421, 418, 423), (416, 422, 344, 338), (262, 419, 420, 263), (421, 425, 426, 418), (422, 416, 427, 428), (427, 419, 262, 255), (418, 424, 423), (423, 429, 421, 419, 427, 416), (425, 421, 436, 431), (432, 426, 425, 433), (430, 424, 418, 426), (422, 428, 434, 435), (254, 428, 427, 255), (422, 435, 327, 344), (423, 424, 436, 429), (424, 430, 431, 436), (425, 431, 437, 433), (438, 432, 433, 439), (432, 440, 430, 426), (266, 434, 428, 254), (435, 434, 441, 442), (327, 435, 442, 328), (429, 436, 421), (430, 440, 437, 431), (433, 437, 443, 439), (444, 438, 439, 445), (438, 446, 440, 432), (281, 441, 434, 266), (328, 442, 441, 281, 280, 296, 312), (440, 446, 443, 437), (447, 444, 445, 448), (446, 438, 444, 449), (446, 449, 450, 443), (450, 445, 439, 443), (451, 447, 448, 452), (445, 450, 454, 448), (449, 444, 447, 453), (449, 453, 454, 450), (451, 452, 455, 456), (448, 454, 458, 452), (453, 447, 451, 457), (453, 457, 458, 454), (456, 459, 457, 451), (452, 458, 462, 455), (456, 455, 460, 461), (458, 457, 459, 462), (461, 463, 459, 456), (455, 462, 466, 460), (461, 460, 464, 465), (462, 459, 463, 466), (463, 461, 465, 467), (465, 464, 468, 469), (466, 463, 467, 470), (467, 465, 469, 471), (470, 464, 460, 466), (464, 470, 474, 468), (469, 468, 472, 473), (470, 467, 471, 474), (471, 469, 473, 475), (472, 476, 475, 473), (474, 471, 475, 476), (476, 472, 468, 474), (477, 478, 479, 480), (481, 477, 480, 482), (483, 484, 478, 477), (485, 479, 478, 486, 487), (488, 480, 479, 485, 489), (482, 490, 491, 492, 493, 481), (483, 477, 481, 494), (480, 488, 495, 490, 482), (496, 484, 483, 497, 498), (486, 478, 484, 496), (481, 493, 499, 500, 494), (494, 500, 501, 497, 483), (502, 503, 504, 505), (506, 502, 505, 507), (508, 503, 502, 509, 510, 511), (503, 512, 513, 504), (505, 504, 514, 515), (516, 506, 507, 517), (509, 502, 506, 518, 519), (507, 505, 515, 520), (521, 512, 503, 508, 522), (512, 523, 524, 513), (504, 513, 525, 514), (515, 514, 526, 527), (528, 516, 517, 529), (518, 506, 516, 530, 531), (517, 507, 520, 532), (520, 515, 527, 533), (512, 521, 534, 535, 523), (523, 536, 537, 524), (513, 524, 538, 525), (514, 525, 539, 526), (526, 539, 548, 527), (536, 528, 529, 537), (528, 540, 541, 530, 516), (529, 517, 532, 542), (532, 520, 533, 543), (533, 527, 548, 543), (523, 535, 544, 545, 536), (524, 537, 546, 538), (525, 538, 547, 539), (536, 545, 540, 528), (537, 529, 542, 546), (542, 532, 543, 549), (538, 546, 550, 547), (548, 539, 547, 550), (546, 542, 549, 550), (549, 543, 548, 550), (551, 552, 553, 554, 555, 556), (557, 558, 559, 552, 551, 560), (561, 562, 563, 555, 554, 564), (565, 566, 567, 568, 558, 557, 569, 570), (571, 572, 562, 561), (573, 574, 575, 566, 565, 576), (577, 578, 579, 572, 571, 580), (574, 573, 581, 578, 577, 582), (583, 584, 585, 586, 587, 588), (589, 590, 591, 584, 583, 592), (593, 594, 595, 587, 586, 596), (597, 598, 599, 600, 590, 589, 601, 602), (603, 604, 594, 593), (605, 606, 607, 598, 597, 608), (609, 610, 611, 604, 603, 612), (606, 605, 613, 610, 609, 614), (615, 616, 617, 618), (619, 620, 616, 615), (618, 553, 552, 559, 615), (621, 622, 618, 617), (616, 592, 583, 588, 617), (623, 624, 620, 619), (615, 559, 558, 568, 619), (620, 601, 589, 592, 616), (622, 564, 554, 553, 618), (625, 626, 622, 621), (617, 588, 587, 595, 621), (627, 628, 624, 623), (568, 567, 623, 619), (602, 601, 620, 624), (626, 580, 571, 561, 564, 622), (629, 630, 626, 625), (621, 595, 594, 604, 611, 625), (628, 627, 630, 629), (623, 567, 566, 575, 627), (628, 608, 597, 602, 624), (630, 582, 577, 580, 626), (625, 611, 610, 613, 629), (629, 613, 605, 608, 628), (627, 575, 574, 582, 630), (631, 632, 633, 634), (635, 636, 632, 631), (634, 501, 500, 499, 631), (637, 638, 634, 633), (632, 560, 551, 556, 633), (639, 640, 636, 635), (631, 499, 493, 492, 635), (636, 569, 557, 560, 632), (638, 498, 497, 501, 634), (641, 642, 638, 637), (633, 556, 555, 563, 637), (643, 644, 640, 639), (492, 491, 639, 635), (570, 569, 636, 640), (642, 487, 486, 496, 498, 638), (645, 646, 642, 641), (637, 563, 562, 572, 579, 641), (644, 643, 646, 645), (639, 491, 490, 495, 643), (644, 576, 565, 570, 640), (646, 489, 485, 487, 642), (641, 579, 578, 581, 645), (645, 581, 573, 576, 644), (643, 495, 488, 489, 646), (647, 648, 649, 650), (651, 652, 648, 647), (650, 585, 584, 591, 647), (653, 654, 650, 649), (648, 519, 518, 531, 649), (655, 656, 652, 651), (647, 591, 590, 600, 651), (652, 510, 509, 519, 648), (654, 596, 586, 585, 650), (657, 658, 654, 653), (649, 531, 530, 541, 653), (659, 660, 656, 655), (600, 599, 655, 651), (511, 510, 652, 656), (658, 612, 603, 593, 596, 654), (661, 662, 658, 657), (653, 541, 540, 545, 544, 657), (660, 659, 662, 661), (655, 599, 598, 607, 659), (660, 522, 508, 511, 656), (662, 614, 609, 612, 658), (657, 544, 535, 534, 661), (661, 534, 521, 522, 660), (659, 607, 606, 614, 662), (668, 663, 665, 666), (664, 665, 663, 667), (717, 668, 666, 718), (719, 664, 667, 720), (684, 683, 669, 672), (699, 684, 672, 698), (714, 685, 676, 713), (708, 677, 686, 709), (715, 692, 685, 714), (700, 691, 684, 699), (702, 674, 680, 704), (691, 683, 684), (674, 669, 683, 680), (701, 691, 700), (716, 696, 692, 715), (709, 686, 689, 710), (704, 680, 687, 705), (680, 683, 687), (712, 679, 696, 716), (710, 689, 694, 711), (705, 687, 706), (711, 694, 678, 707), (697, 719, 720, 701), (679, 697, 701, 696), (696, 701, 700, 692), (692, 700, 699, 685), (685, 699, 698, 676), (694, 706, 703, 678), (689, 705, 706, 694), (686, 704, 705, 689), (677, 702, 704, 686), (693, 711, 707, 670), (688, 710, 711, 693), (682, 709, 710, 688), (673, 708, 709, 682), (703, 706, 717, 718), (675, 712, 716, 695), (695, 716, 715, 690), (690, 715, 714, 681), (681, 714, 713, 671), (667, 663, 683, 691), (668, 687, 683, 663), (706, 687, 668, 717), (720, 667, 691, 701), (681, 671, 722, 723), (693, 670, 721, 725), (690, 681, 723, 724), (688, 693, 725, 724), (675, 695, 725, 721), (695, 690, 724, 725), (673, 682, 723, 722), (682, 688, 724, 723), (675, 721, 728, 727), (721, 670, 726, 728), (729, 730, 732, 731), (731, 732, 736, 735), (735, 736, 734, 733), (733, 734, 730, 729), (729, 731, 738, 737), (736, 732, 730, 734), (738, 740, 739, 737), (735, 733, 739, 740), (733, 729, 737, 739), (731, 735, 740, 738), (741, 742, 743, 744), (745, 741, 744, 746), (747, 748, 742, 741), (742, 749, 750, 743), (743, 750, 751, 744), (752, 745, 746, 753), (747, 741, 745, 754), (753, 746, 744, 751), (747, 755, 756, 748), (748, 756, 749, 742), (757, 750, 749, 758, 759, 760), (761, 751, 750, 757), (762, 752, 753, 763, 764, 765), (766, 754, 745, 752), (755, 747, 754, 766), (763, 753, 751, 761), (755, 767, 768, 769, 756), (758, 749, 756, 769, 770, 771), (772, 761, 757, 760), (773, 766, 752, 762, 774, 775), (764, 763, 761, 772), (767, 755, 766, 773), (767, 773, 775, 776, 768), (769, 768, 776, 770), (770, 777, 778, 771), (777, 770, 779), (778, 777, 780, 781), (771, 778, 781, 759, 758), (782, 780, 777, 779), (779, 770, 776, 775, 774, 783, 784), (759, 781, 780, 760), (782, 779, 784, 785), (760, 780, 782), (762, 783, 774), (783, 762, 786, 785, 784), (765, 786, 762), (760, 782, 785, 786, 765, 764, 772)])
me_cube_018.polygons.foreach_set('material_index', [3, 3, 3, 3, 3, 0, 0, 0, 3, 3, 3, 3, 3, 3, 3, 3, 3, 3, 3, 3, 3, 3, 0, 3, 3, 3, 3, 3, 3, 3, 3, 3, 3, 3, 3, 3, 3, 3, 3, 3, 3, 0, 3, 3, 0, 3, 3, 3, 3, 3, 3, 3, 3, 3, 3, 3, 3, 3, 3, 3, 3, 3, 3, 3, 0, 3, 3, 3, 3, 2, 2, 2, 2, 2, 2, 2, 2, 2, 2, 2, 2, 2, 2, 2, 2, 2, 2, 2, 2, 2, 2, 2, 2, 2, 2, 2, 2, 2, 2, 2, 2, 2, 2, 2, 2, 2, 2, 2, 2, 4, 4, 4, 4, 4, 4, 4, 4, 0, 2, 2, 0, 2, 0, 0, 2, 0, 2, 2, 2, 2, 2, 2, 2, 2, 0, 2, 2, 2, 2, 2, 0, 2, 2, 0, 2, 2, 2, 2, 2, 0, 0, 0, 0, 0, 0, 0, 0, 0, 0, 0, 0, 0, 0, 0, 0, 2, 0, 0, 0, 0, 0, 0, 0, 0, 0, 0, 0, 0, 0, 0, 0, 0, 0, 0, 0, 0, 0, 0, 0, 0, 0, 0, 0, 0, 0, 0, 0, 0, 0, 0, 0, 0, 0, 0, 0, 0, 0, 0, 0, 0, 0, 0, 0, 0, 0, 0, 0, 0, 0, 0, 0, 0, 0, 0, 0, 0, 0, 0, 0, 0, 0, 0, 0, 0, 0, 0, 0, 0, 2, 0, 2, 0, 2, 2, 2, 2, 2, 2, 2, 2, 2, 0, 0, 0, 0, 0, 0, 2, 2, 0, 2, 0, 2, 0, 2, 0, 0, 0, 0, 0, 0, 0, 0, 0, 0, 0, 0, 2, 2, 2, 0, 0, 0, 0, 0, 2, 0, 0, 0, 0, 0, 0, 0, 0, 0, 0, 0, 0, 0, 0, 0, 0, 2, 0, 0, 0, 0, 0, 0, 0, 2, 2, 0, 2, 2, 0, 0, 0, 0, 2, 0, 0, 2, 2, 2, 0, 0, 0, 2, 2, 0, 2, 0, 2, 0, 2, 2, 2, 2, 0, 0, 2, 0, 0, 2, 0, 0, 0, 0, 0, 0, 0, 0, 0, 0, 0, 0, 0, 0, 0, 0, 0, 0, 0, 0, 0, 0, 0, 0, 0, 0, 0, 0, 0, 0, 0, 0, 0, 0, 0, 0, 0, 0, 0, 0, 0, 0, 0, 0, 0, 0, 0, 2, 2, 2, 0, 2, 2, 2, 1, 2, 2, 1, 2, 1, 1, 1, 2, 2, 2, 1, 1, 1, 1, 1, 2, 2, 2, 1, 1, 1, 1, 1, 2, 0, 1, 1, 1, 1, 1, 1, 1, 1, 1, 1, 1, 1, 1, 1, 1, 1, 1, 1, 1, 1, 1, 1, 1, 1, 1, 1, 1, 1, 1, 1, 0, 0, 1, 0, 0, 0, 1, 1, 1, 0, 1, 1, 1, 1, 1, 1, 1, 1, 1, 1, 1, 1, 1, 1, 1, 1, 1, 1, 1, 1, 1, 1, 1, 1, 1, 1, 1, 1, 1, 1, 1, 1, 1, 1, 1, 1, 1, 1, 1, 1, 1, 1, 1, 1, 1, 1, 1, 1, 1, 1, 1, 1, 1, 1, 1, 1, 1, 1, 1, 1, 1, 1, 1, 1, 1, 1, 1, 1, 1, 1, 1, 1, 1, 1, 1, 1, 1, 1, 1, 1, 1, 1, 1, 1, 1, 1, 1, 1, 1, 1, 1, 1, 1, 1, 1, 1, 1, 1, 1, 1, 1, 1, 1, 1, 1, 1, 1, 1, 1, 1, 1, 1, 1, 1, 1, 1, 1, 1, 1, 1, 1, 1, 1, 1, 1, 1, 1, 1, 1, 2, 2, 2, 2, 2, 2, 2, 2, 2, 2, 2, 2, 2, 2, 2, 2, 2, 2, 2, 2, 2, 2, 2, 2, 2, 2, 2, 2, 2, 2, 2, 2, 2, 2, 2, 2, 2, 2, 2, 2, 2, 2, 2, 2, 2, 2, 2, 2, 2, 2, 2, 2, 2, 2, 1, 1, 1, 1, 1, 0, 1, 1, 1, 1, 0, 0, 0, 1, 1, 1, 0, 1, 1, 1, 1, 1, 1, 1, 1, 1, 1, 1, 1, 1, 1, 1, 1, 1, 3, 3, 0, 3, 0, 3, 3, 0, 3, 3, 3, 3, 3])
_uv = me_cube_018.uv_layers.new(name='UVMap')
_uv.uv.foreach_set('vector', [0.2695, 0.3625, 0.3565, 0.348, 0.3899, 0.4202, 0.1959, 0.4429, 0.2755, 0.2986, 0.1178, 0.2501, 0.2097, 0.1875, 0.2741, 0.2865, 0.2741, 0.2865, 0.2097, 0.1875, 0.385, 0.1805, 0.3545, 0.2805, 0.3692, 0.3115, 0.5569, 0.3909, 0.548, 0.5272, 0.3565, 0.348, 0.2919, 0.2832, 0.3458, 0.2799, 0.3438, 0.2768, 0.3067, 0.278, 0.0, 0.0, 0.0, 0.0, 0.0, 0.0, 0.0, 0.0, 0.0, 0.0, 0.0, 0.0, 0.0, 0.0, 0.0, 0.0, 0.0, 0.0, 0.0, 0.0, 0.0, 0.0, 0.0, 0.0, 0.3493, 0.3086, 0.3034, 0.3213, 0.3268, 0.2838, 0.3521, 0.2741, 0.2598, 0.3105, 0.2755, 0.2986, 0.3569, 0.2918, 0.369, 0.3037, 0.3545, 0.2805, 0.385, 0.1805, 0.4669, 0.237, 0.3569, 0.2918, 0.369, 0.3037, 0.5213, 0.3056, 0.5569, 0.3909, 0.3692, 0.3115, 0.2695, 0.3625, 9.564e-05, 0.591, 9.567e-05, 0.4214, 0.2625, 0.3166, 0.2598, 0.3105, 0.0498, 0.3243, 0.1178, 0.2501, 0.2755, 0.2986, 0.3549, 0.2586, 0.3246, 0.2617, 0.3149, 0.2739, 0.3585, 0.2729, 0.2937, 0.29, 0.2919, 0.2832, 0.3067, 0.278, 0.3088, 0.2766, 0.3466, 0.2856, 0.2937, 0.29, 0.3088, 0.2766, 0.3436, 0.2737, 0.3458, 0.2799, 0.3466, 0.2856, 0.3436, 0.2737, 0.3438, 0.2768, 0.3164, 0.2646, 0.3117, 0.2713, 0.3472, 0.272, 0.3506, 0.2661, 0.3438, 0.2768, 0.3436, 0.2737, 0.3506, 0.2661, 0.3472, 0.272, 0.3088, 0.2766, 0.3067, 0.278, 0.3117, 0.2713, 0.3164, 0.2646, 0.3067, 0.278, 0.3438, 0.2768, 0.3472, 0.272, 0.3117, 0.2713, 0.0, 0.0, 0.0, 0.0, 0.0, 0.0, 0.0, 0.0, 0.3246, 0.2617, 0.334, 0.241, 0.3445, 0.2341, 0.3149, 0.2739, 0.3603, 0.2413, 0.3549, 0.2586, 0.3585, 0.2729, 0.3595, 0.2294, 0.334, 0.241, 0.3603, 0.2413, 0.3595, 0.2294, 0.3445, 0.2341, 0.3196, 0.2582, 0.3532, 0.2603, 0.3572, 0.2514, 0.3279, 0.2501, 0.296, 0.3016, 0.3561, 0.2967, 0.3585, 0.2729, 0.3149, 0.2739, 0.3561, 0.2967, 0.3493, 0.3086, 0.3521, 0.2741, 0.3585, 0.2729, 0.3034, 0.3213, 0.296, 0.3016, 0.3149, 0.2739, 0.3268, 0.2838, 0.3595, 0.2294, 0.3662, 0.2354, 0.4244, 0.1182, 0.4537, 9.564e-05, 0.3268, 0.2838, 0.3149, 0.2739, 0.3445, 0.2341, 0.3451, 0.2383, 0.3585, 0.2729, 0.3521, 0.2741, 0.3662, 0.2354, 0.3595, 0.2294, 0.3521, 0.2741, 0.3268, 0.2838, 0.3451, 0.2383, 0.3662, 0.2354, 0.3856, 0.1289, 0.4223, 0.06959, 0.4537, 9.564e-05, 0.4244, 0.1182, 0.3662, 0.2354, 0.3451, 0.2383, 0.3856, 0.1289, 0.4244, 0.1182, 0.3445, 0.2341, 0.3595, 0.2294, 0.4537, 9.564e-05, 0.4223, 0.06959, 0.3451, 0.2383, 0.3445, 0.2341, 0.4223, 0.06959, 0.3856, 0.1289, 0.3532, 0.2603, 0.3473, 0.2675, 0.3514, 0.2585, 0.3572, 0.2514, 0.3159, 0.2693, 0.3196, 0.2582, 0.3279, 0.2501, 0.3233, 0.2613, 0.3473, 0.2675, 0.3159, 0.2693, 0.3233, 0.2613, 0.3514, 0.2585, 0.0, 0.0, 0.0, 0.0, 0.0, 0.0, 0.0, 0.0, 9.564e-05, 0.591, 0.2695, 0.3625, 0.1959, 0.4429, 0.03011, 0.7463, 0.3565, 0.348, 0.548, 0.5272, 0.5172, 0.6487, 0.3899, 0.4202, 0.0, 0.0, 0.0, 0.0, 0.0, 0.0, 0.0, 0.0, 0.2695, 0.3625, 0.2625, 0.3166, 0.296, 0.3016, 0.3034, 0.3213, 0.3692, 0.3115, 0.3565, 0.348, 0.3493, 0.3086, 0.3561, 0.2967, 0.2625, 0.3166, 0.3692, 0.3115, 0.3561, 0.2967, 0.296, 0.3016, 0.3565, 0.348, 0.2695, 0.3625, 0.3034, 0.3213, 0.3493, 0.3086, 0.3279, 0.2501, 0.3572, 0.2514, 0.3603, 0.2413, 0.334, 0.241, 0.3572, 0.2514, 0.3514, 0.2585, 0.3549, 0.2586, 0.3603, 0.2413, 0.3233, 0.2613, 0.3279, 0.2501, 0.334, 0.241, 0.3246, 0.2617, 0.3514, 0.2585, 0.3233, 0.2613, 0.3246, 0.2617, 0.3549, 0.2586, 0.3436, 0.2737, 0.3088, 0.2766, 0.3159, 0.2693, 0.3473, 0.2675, 0.3088, 0.2766, 0.3164, 0.2646, 0.3196, 0.2582, 0.3159, 0.2693, 0.3506, 0.2661, 0.3436, 0.2737, 0.3473, 0.2675, 0.3532, 0.2603, 0.3164, 0.2646, 0.3506, 0.2661, 0.3532, 0.2603, 0.3196, 0.2582, 0.3545, 0.2805, 0.3569, 0.2918, 0.3466, 0.2856, 0.3458, 0.2799, 0.3569, 0.2918, 0.2755, 0.2986, 0.2937, 0.29, 0.3466, 0.2856, 0.2755, 0.2986, 0.2741, 0.2865, 0.2919, 0.2832, 0.2937, 0.29, 0.2741, 0.2865, 0.3545, 0.2805, 0.3458, 0.2799, 0.2919, 0.2832, 0.2625, 0.3166, 9.567e-05, 0.4214, 0.0498, 0.3243, 0.2598, 0.3105, 0.3569, 0.2918, 0.4669, 0.237, 0.5213, 0.3056, 0.369, 0.3037, 0.2625, 0.3166, 0.2598, 0.3105, 0.369, 0.3037, 0.3692, 0.3115, 0.0, 0.0, 0.0, 0.0, 0.0, 0.0, 0.0, 0.0, 0.436, 0.4823, 0.5219, 0.8414, 0.03009, 0.9999, 0.1064, 0.523, 0.1959, 0.4429, 0.3899, 0.4202, 0.436, 0.4823, 0.1064, 0.523, 0.03011, 0.7463, 0.1959, 0.4429, 0.1064, 0.523, 0.03009, 0.9999, 0.3899, 0.4202, 0.5172, 0.6487, 0.5219, 0.8414, 0.436, 0.4823, 0.5771, 0.7019, 0.5932, 0.7564, 0.5402, 0.8039, 0.4885, 0.7757, 0.5443, 0.8747, 0.4885, 0.8938, 0.4885, 0.7757, 0.5402, 0.8039, 0.7138, 0.9453, 0.7299, 0.9998, 0.5934, 0.9876, 0.618, 0.9361, 0.8185, 0.8079, 0.7627, 0.827, 0.689, 0.7656, 0.7137, 0.7141, 0.618, 0.9361, 0.5934, 0.9876, 0.4885, 0.8938, 0.5443, 0.8747, 0.7668, 0.8978, 0.8185, 0.926, 0.7299, 0.9998, 0.7138, 0.9453, 0.7137, 0.7141, 0.689, 0.7656, 0.5932, 0.7564, 0.5771, 0.7019, 0.8185, 0.926, 0.7668, 0.8978, 0.7627, 0.827, 0.8185, 0.8079, 0.5932, 0.7564, 0.689, 0.7656, 0.682, 0.7824, 0.6058, 0.7751, 0.689, 0.7656, 0.7627, 0.827, 0.7407, 0.8313, 0.682, 0.7824, 0.7138, 0.9453, 0.618, 0.9361, 0.625, 0.9194, 0.7012, 0.9266, 0.5402, 0.8039, 0.5932, 0.7564, 0.6058, 0.7751, 0.5642, 0.8138, 0.7668, 0.8978, 0.7138, 0.9453, 0.7012, 0.9266, 0.7429, 0.888, 0.618, 0.9361, 0.5443, 0.8747, 0.5663, 0.8705, 0.625, 0.9194, 0.7627, 0.827, 0.7668, 0.8978, 0.7429, 0.888, 0.7407, 0.8313, 0.5443, 0.8747, 0.5402, 0.8039, 0.5642, 0.8138, 0.5663, 0.8705, 0.7429, 0.888, 0.7012, 0.9266, 0.6907, 0.9097, 0.7239, 0.8801, 0.7012, 0.9266, 0.625, 0.9194, 0.6318, 0.9032, 0.6907, 0.9097, 0.6058, 0.7751, 0.682, 0.7824, 0.6753, 0.7986, 0.6163, 0.792, 0.5642, 0.8138, 0.6058, 0.7751, 0.6163, 0.792, 0.5831, 0.8216, 0.625, 0.9194, 0.5663, 0.8705, 0.5856, 0.866, 0.6318, 0.9032, 0.5663, 0.8705, 0.5642, 0.8138, 0.5831, 0.8216, 0.5856, 0.866, 0.7407, 0.8313, 0.7429, 0.888, 0.7239, 0.8801, 0.7214, 0.8357, 0.682, 0.7824, 0.7407, 0.8313, 0.7214, 0.8357, 0.6753, 0.7986, 0.7214, 0.8357, 0.7239, 0.8801, 0.7015, 0.8708, 0.6993, 0.8409, 0.6753, 0.7986, 0.7214, 0.8357, 0.6993, 0.8409, 0.6677, 0.8167, 0.7239, 0.8801, 0.6907, 0.9097, 0.6787, 0.8904, 0.7015, 0.8708, 0.6907, 0.9097, 0.6318, 0.9032, 0.6393, 0.8851, 0.6787, 0.8904, 0.6163, 0.792, 0.6753, 0.7986, 0.6677, 0.8167, 0.6283, 0.8113, 0.5831, 0.8216, 0.6163, 0.792, 0.6283, 0.8113, 0.6056, 0.8309, 0.6318, 0.9032, 0.5856, 0.866, 0.6077, 0.8609, 0.6393, 0.8851, 0.5856, 0.866, 0.5831, 0.8216, 0.6056, 0.8309, 0.6077, 0.8609, 0.6056, 0.8309, 0.6283, 0.8113, 0.6467, 0.8402, 0.6406, 0.8455, 0.6393, 0.8851, 0.6077, 0.8609, 0.6412, 0.8536, 0.6497, 0.86, 0.6077, 0.8609, 0.6056, 0.8309, 0.6406, 0.8455, 0.6412, 0.8536, 0.6993, 0.8409, 0.7015, 0.8708, 0.6664, 0.8563, 0.6659, 0.8481, 0.6677, 0.8167, 0.6993, 0.8409, 0.6659, 0.8481, 0.6573, 0.8418, 0.7015, 0.8708, 0.6787, 0.8904, 0.6603, 0.8616, 0.6664, 0.8563, 0.6787, 0.8904, 0.6393, 0.8851, 0.6497, 0.86, 0.6603, 0.8616, 0.6283, 0.8113, 0.6677, 0.8167, 0.6573, 0.8418, 0.6467, 0.8402, 0.1959, 8.393e-05, 0.588, 8.437e-05, 0.5, 0.3524, 8.393e-05, 0.2275, 0.1959, 8.393e-05, 0.5, 0.3524, 0.412, 0.7047, 0.06594, 0.5203, 0.5, 0.3524, 0.06594, 0.5203, 8.393e-05, 0.2275, 0.5, 0.3524, 0.9341, 0.1845, 0.9999, 0.4773, 0.5, 0.3524, 0.588, 8.437e-05, 0.9341, 0.1845, 0.5, 0.3524, 0.9999, 0.4773, 0.8041, 0.7047, 0.5, 0.3524, 0.8041, 0.7047, 0.412, 0.7047, 0.5, 0.3524, 0.0, 0.0, 0.0, 0.0, 0.0, 0.0, 0.1047, 0.2615, 0.167, 0.1407, 0.1789, 0.1562, 0.1222, 0.2669, 0.19, 0.3862, 0.1213, 0.3433, 0.1348, 0.3342, 0.19, 0.3683, 0.0, 0.0, 0.0, 0.0, 0.0, 0.0, 0.1213, 0.3433, 0.1047, 0.2615, 0.1222, 0.2669, 0.1348, 0.3342, 0.0, 0.0, 0.0, 0.0, 0.0, 0.0, 0.0, 0.0, 0.0, 0.0, 0.0, 0.0, 0.3213, 0.3576, 0.19, 0.3862, 0.19, 0.3683, 0.3094, 0.3421, 0.0, 0.0, 0.0, 0.0, 0.0, 0.0, 0.0, 0.0, 0.3786, 0.4331, 0.1973, 0.4982, 0.1901, 0.42, 0.3417, 0.3845, 0.3417, 0.3845, 0.1901, 0.42, 0.19, 0.3862, 0.3213, 0.3576, 0.3094, 0.3421, 0.3661, 0.2315, 0.3836, 0.2368, 0.3213, 0.3576, 0.3213, 0.3576, 0.3836, 0.2368, 0.4164, 0.2471, 0.3417, 0.3845, 0.3417, 0.3845, 0.4164, 0.2471, 0.4882, 0.277, 0.3786, 0.4331, 0.3535, 0.1641, 0.2983, 0.1301, 0.2984, 0.1122, 0.367, 0.155, 0.367, 0.155, 0.2984, 0.1122, 0.2983, 0.07829, 0.3929, 0.137, 0.3929, 0.137, 0.2983, 0.07829, 0.2911, 0.0001625, 0.4882, 0.06931, 0.0, 0.0, 0.0, 0.0, 0.0, 0.0, 0.0, 0.0, 0.0001626, 0.429, 0.0001625, 0.2213, 0.07194, 0.2512, 0.0954, 0.3614, 0.0954, 0.3614, 0.07194, 0.2512, 0.1047, 0.2615, 0.1213, 0.3433, 0.3661, 0.2315, 0.3535, 0.1641, 0.367, 0.155, 0.3836, 0.2368, 0.3836, 0.2368, 0.367, 0.155, 0.3929, 0.137, 0.4164, 0.2471, 0.4164, 0.2471, 0.3929, 0.137, 0.4882, 0.06931, 0.4882, 0.277, 0.0, 0.0, 0.0, 0.0, 0.0, 0.0, 0.0, 0.0, 0.1973, 0.4982, 0.0001626, 0.429, 0.0954, 0.3614, 0.1901, 0.42, 0.1901, 0.42, 0.0954, 0.3614, 0.1213, 0.3433, 0.19, 0.3862, 0.0, 0.0, 0.0, 0.0, 0.0, 0.0, 0.0, 0.0, 0.0001625, 0.2213, 0.1097, 0.06523, 0.1466, 0.1138, 0.07194, 0.2512, 0.07194, 0.2512, 0.1466, 0.1138, 0.167, 0.1407, 0.1047, 0.2615, 0.2983, 0.1301, 0.1789, 0.1562, 0.167, 0.1407, 0.2984, 0.1122, 0.2984, 0.1122, 0.167, 0.1407, 0.1466, 0.1138, 0.2983, 0.07829, 0.2983, 0.07829, 0.1466, 0.1138, 0.1097, 0.06523, 0.2911, 0.0001625, 0.0, 0.0, 0.0, 0.0, 0.0, 0.0, 0.0, 0.0, 0.0, 0.0, 0.0, 0.0, 0.0, 0.0, 0.0, 0.0, 0.0, 0.0, 0.0, 0.0, 0.0, 0.0, 0.0, 0.0, 0.0, 0.0, 0.0, 0.0, 0.0, 0.0, 0.0, 0.0, 0.0, 0.0, 0.0, 0.0, 0.0, 0.0, 0.0, 0.0, 0.0, 0.0, 0.0, 0.0, 0.0, 0.0, 0.0, 0.0, 0.0, 0.0, 0.0, 0.0, 0.0, 0.0, 0.0, 0.0, 0.0, 0.0, 0.0, 0.0, 0.0, 0.0, 0.0, 0.0, 0.0, 0.0, 0.0, 0.0, 0.0, 0.0, 0.0, 0.0, 0.0, 0.0, 0.0, 0.0, 0.0, 0.0, 0.0, 0.0, 0.0, 0.0, 0.0, 0.0, 0.0, 0.0, 0.0, 0.0, 0.0, 0.0, 0.0, 0.0, 0.0, 0.0, 0.0, 0.0, 0.0, 0.0, 0.0, 0.0, 0.0, 0.0, 0.0, 0.0, 0.0, 0.0, 0.0, 0.0, 0.0, 0.0, 0.0, 0.0, 0.0, 0.0, 0.0, 0.0, 0.0, 0.0, 0.0, 0.0, 0.1222, 0.2669, 0.1789, 0.1562, 0.2983, 0.1301, 0.3535, 0.1641, 0.3661, 0.2315, 0.3094, 0.3421, 0.19, 0.3683, 0.1348, 0.3342, 0.3312, 0.1997, 0.2508, 0.2065, 0.2469, 0.1641, 0.3395, 0.1644, 0.4205, 0.6456, 0.2963, 0.8952, 0.2875, 0.8455, 0.3996, 0.6238, 0.1518, 0.6283, 0.1662, 0.3808, 0.1889, 0.4045, 0.1763, 0.5979, 0.1981, 0.7669, 0.1518, 0.6283, 0.1763, 0.5979, 0.2104, 0.7142, 0.2784, 0.7601, 0.1981, 0.7669, 0.2104, 0.7142, 0.275, 0.7006, 0.3996, 0.6238, 0.2875, 0.8455, 0.2824, 0.8025, 0.3809, 0.6044, 0.3395, 0.1644, 0.2469, 0.1641, 0.2417, 0.1211, 0.3478, 0.1288, 0.3809, 0.6044, 0.2824, 0.8025, 0.2784, 0.7601, 0.363, 0.5858, 0.363, 0.5858, 0.2784, 0.7601, 0.275, 0.7006, 0.3403, 0.5621, 0.3188, 0.2524, 0.2542, 0.266, 0.2508, 0.2065, 0.3312, 0.1997, 0.3478, 0.1288, 0.2417, 0.1211, 0.233, 0.07138, 0.3592, 0.08028, 0.3529, 0.3687, 0.3188, 0.2524, 0.3312, 0.1997, 0.3774, 0.3383, 0.3774, 0.3383, 0.3312, 0.1997, 0.3395, 0.1644, 0.3958, 0.3192, 0.3958, 0.3192, 0.3395, 0.1644, 0.3478, 0.1288, 0.4152, 0.3017, 0.4152, 0.3017, 0.3478, 0.1288, 0.3592, 0.08028, 0.4392, 0.2861, 0.2963, 0.8952, 0.17, 0.8863, 0.1814, 0.8378, 0.2875, 0.8455, 0.2875, 0.8455, 0.1814, 0.8378, 0.1898, 0.8021, 0.2824, 0.8025, 0.2824, 0.8025, 0.1898, 0.8021, 0.1981, 0.7669, 0.2784, 0.7601, 0.17, 0.8863, 0.08999, 0.6805, 0.1141, 0.6649, 0.1814, 0.8378, 0.1814, 0.8378, 0.1141, 0.6649, 0.1334, 0.6474, 0.1898, 0.8021, 0.1898, 0.8021, 0.1334, 0.6474, 0.1518, 0.6283, 0.1981, 0.7669, 0.3403, 0.5621, 0.3529, 0.3687, 0.3774, 0.3383, 0.363, 0.5858, 0.363, 0.5858, 0.3774, 0.3383, 0.3958, 0.3192, 0.3809, 0.6044, 0.3809, 0.6044, 0.3958, 0.3192, 0.4152, 0.3017, 0.3996, 0.6238, 0.3996, 0.6238, 0.4152, 0.3017, 0.4392, 0.2861, 0.4205, 0.6456, 0.08999, 0.6805, 0.1087, 0.321, 0.1296, 0.3428, 0.1141, 0.6649, 0.1141, 0.6649, 0.1296, 0.3428, 0.1483, 0.3622, 0.1334, 0.6474, 0.1334, 0.6474, 0.1483, 0.3622, 0.1662, 0.3808, 0.1518, 0.6283, 0.2542, 0.266, 0.1889, 0.4045, 0.1662, 0.3808, 0.2508, 0.2065, 0.2508, 0.2065, 0.1662, 0.3808, 0.1483, 0.3622, 0.2469, 0.1641, 0.2469, 0.1641, 0.1483, 0.3622, 0.1296, 0.3428, 0.2417, 0.1211, 0.2417, 0.1211, 0.1296, 0.3428, 0.1087, 0.321, 0.233, 0.07138, 0.3403, 0.5621, 0.275, 0.7006, 0.2719, 0.629, 0.3148, 0.5355, 0.1763, 0.5979, 0.1889, 0.4045, 0.2145, 0.4311, 0.2052, 0.5596, 0.275, 0.7006, 0.2104, 0.7142, 0.2271, 0.6432, 0.2719, 0.629, 0.3529, 0.3687, 0.3403, 0.5621, 0.3148, 0.5355, 0.324, 0.407, 0.1889, 0.4045, 0.2542, 0.266, 0.2573, 0.3376, 0.2145, 0.4311, 0.3188, 0.2524, 0.3529, 0.3687, 0.324, 0.407, 0.3022, 0.3234, 0.2542, 0.266, 0.3188, 0.2524, 0.3022, 0.3234, 0.2573, 0.3376, 0.2104, 0.7142, 0.1763, 0.5979, 0.2052, 0.5596, 0.2271, 0.6432, 0.3022, 0.3234, 0.324, 0.407, 0.2789, 0.4652, 0.2738, 0.4443, 0.2271, 0.6432, 0.2052, 0.5596, 0.2503, 0.5014, 0.2555, 0.5223, 0.324, 0.407, 0.3148, 0.5355, 0.2765, 0.4956, 0.2789, 0.4652, 0.3148, 0.5355, 0.2719, 0.629, 0.2664, 0.5182, 0.2765, 0.4956, 0.2719, 0.629, 0.2271, 0.6432, 0.2555, 0.5223, 0.2664, 0.5182, 0.2052, 0.5596, 0.2145, 0.4311, 0.2527, 0.4709, 0.2503, 0.5014, 0.2573, 0.3376, 0.3022, 0.3234, 0.2738, 0.4443, 0.2628, 0.4484, 0.2145, 0.4311, 0.2573, 0.3376, 0.2628, 0.4484, 0.2527, 0.4709, 0.2628, 0.4484, 0.2738, 0.4443, 0.2646, 0.4833, 0.2527, 0.4709, 0.2628, 0.4484, 0.2646, 0.4833, 0.2738, 0.4443, 0.2789, 0.4652, 0.2646, 0.4833, 0.2555, 0.5223, 0.2503, 0.5014, 0.2646, 0.4833, 0.2789, 0.4652, 0.2765, 0.4956, 0.2646, 0.4833, 0.2765, 0.4956, 0.2664, 0.5182, 0.2646, 0.4833, 0.2664, 0.5182, 0.2555, 0.5223, 0.2646, 0.4833, 0.2503, 0.5014, 0.2527, 0.4709, 0.2646, 0.4833, 0.1087, 0.321, 0.08999, 0.6805, 0.05911, 0.6951, 0.08388, 0.2951, 0.2963, 0.8952, 0.4205, 0.6456, 0.4453, 0.6715, 0.3095, 0.9558, 0.4392, 0.2861, 0.3592, 0.08028, 0.3759, 0.009399, 0.4701, 0.2715, 0.233, 0.07138, 0.1087, 0.321, 0.08388, 0.2951, 0.2197, 0.01083, 0.3592, 0.08028, 0.233, 0.07138, 0.2197, 0.01083, 0.3759, 0.009399, 0.08999, 0.6805, 0.17, 0.8863, 0.1534, 0.9572, 0.05911, 0.6951, 0.4205, 0.6456, 0.4392, 0.2861, 0.4701, 0.2715, 0.4453, 0.6715, 0.17, 0.8863, 0.2963, 0.8952, 0.3095, 0.9558, 0.1534, 0.9572, 0.0, 0.0, 0.0, 0.0, 0.0, 0.0, 0.0, 0.0, 0.0, 0.0, 0.0, 0.0, 0.0, 0.0, 0.0, 0.0, 0.0, 0.0, 0.0, 0.0, 0.0, 0.0, 0.0, 0.0, 0.0, 0.0, 0.0, 0.0, 0.0, 0.0, 0.0, 0.0, 0.0, 0.0, 0.0, 0.0, 0.0, 0.0, 0.0, 0.0, 0.0, 0.0, 0.0, 0.0, 0.0, 0.0, 0.0, 0.0, 0.0, 0.0, 0.0, 0.0, 0.0, 0.0, 0.0, 0.0, 0.0, 0.0, 0.0, 0.0, 0.0, 0.0, 0.0, 0.0, 0.6281, 0.2657, 0.6299, 0.2742, 0.6018, 0.2661, 0.6033, 0.2541, 0.6164, 0.2673, 0.7361, 0.3329, 0.7341, 0.2877, 0.7625, 0.3037, 0.7619, 0.3325, 0.6018, 0.2661, 0.6299, 0.2742, 0.6314, 0.2818, 0.6004, 0.2745, 0.7344, 0.3782, 0.7361, 0.3329, 0.7619, 0.3325, 0.7627, 0.3614, 0.5504, 0.212, 0.6018, 0.2661, 0.6004, 0.2745, 0.5406, 0.2167, 0.6299, 0.2742, 0.6537, 0.2545, 0.6598, 0.2621, 0.6314, 0.2818, 0.6004, 0.2745, 0.6314, 0.2818, 0.6341, 0.2968, 0.5946, 0.2885, 0.6537, 0.2545, 0.6299, 0.2742, 0.6281, 0.2657, 0.6397, 0.2622, 0.6459, 0.2439, 0.5328, 0.1194, 0.5504, 0.212, 0.5406, 0.2167, 0.52, 0.1122, 0.5614, 0.2067, 0.5914, 0.2319, 0.6033, 0.2541, 0.6018, 0.2661, 0.5504, 0.212, 0.5406, 0.2167, 0.6004, 0.2745, 0.5946, 0.2885, 0.5841, 0.2768, 0.5298, 0.228, 0.6537, 0.2545, 0.6716, 0.1691, 0.6827, 0.1708, 0.6598, 0.2621, 0.6314, 0.2818, 0.6598, 0.2621, 0.6804, 0.2843, 0.6341, 0.2968, 0.7546, 0.2389, 0.7791, 0.1741, 0.7951, 0.2353, 0.7714, 0.2663, 0.7714, 0.2663, 0.7625, 0.3037, 0.7341, 0.2877, 0.7546, 0.2389, 0.7859, 0.3106, 0.7855, 0.3322, 0.7619, 0.3325, 0.7625, 0.3037, 0.7861, 0.3538, 0.7627, 0.3614, 0.7619, 0.3325, 0.7855, 0.3322, 0.7555, 0.4264, 0.7344, 0.3782, 0.7627, 0.3614, 0.772, 0.3986, 0.7627, 0.3614, 0.7861, 0.3538, 0.7882, 0.378, 0.772, 0.3986, 0.5597, 0.06977, 0.5328, 0.1194, 0.52, 0.1122, 0.5522, 0.05432, 0.5478, 0.129, 0.5603, 0.1604, 0.5614, 0.2067, 0.5504, 0.212, 0.5328, 0.1194, 0.0, 0.0, 0.0, 0.0, 0.0, 0.0, 0.0, 0.0, 0.0, 0.0, 0.6459, 0.2439, 0.6438, 0.2176, 0.6574, 0.1717, 0.6716, 0.1691, 0.6537, 0.2545, 0.0, 0.0, 0.0, 0.0, 0.0, 0.0, 0.0, 0.0, 0.6598, 0.2621, 0.6827, 0.1708, 0.7301, 0.1812, 0.7173, 0.2391, 0.6981, 0.2339, 0.6804, 0.2843, 0.7807, 0.4902, 0.7555, 0.4264, 0.772, 0.3986, 0.796, 0.4289, 0.619, 0.0801, 0.5597, 0.06977, 0.5522, 0.05432, 0.6188, 0.06427, 0.0, 0.0, 0.0, 0.0, 0.0, 0.0, 0.0, 0.0, 0.0, 0.0, 0.0, 0.0, 0.0, 0.0, 0.0, 0.0, 0.0, 0.0, 0.0, 0.0, 0.0, 0.0, 0.0, 0.0, 0.0, 0.0, 0.0, 0.0, 0.0, 0.0, 0.0, 0.0, 0.7951, 0.2353, 0.8049, 0.2817, 0.7878, 0.2863, 0.7714, 0.2663, 0.7878, 0.2863, 0.7859, 0.3106, 0.7625, 0.3037, 0.7714, 0.2663, 0.8066, 0.3108, 0.7859, 0.3106, 0.7878, 0.2863, 0.8049, 0.2817, 0.8061, 0.3319, 0.7855, 0.3322, 0.7859, 0.3106, 0.8066, 0.3108, 0.8061, 0.3319, 0.8068, 0.353, 0.7861, 0.3538, 0.7855, 0.3322, 0.796, 0.4289, 0.772, 0.3986, 0.7882, 0.378, 0.8054, 0.3822, 0.796, 0.4289, 0.8278, 0.4383, 0.8278, 0.5031, 0.7807, 0.4902, 0.7882, 0.378, 0.7861, 0.3538, 0.8068, 0.353, 0.8054, 0.3822, 0.6149, 0.09968, 0.5889, 0.0798, 0.5674, 0.08587, 0.5597, 0.06977, 0.619, 0.0801, 0.6188, 0.06427, 0.5522, 0.05432, 0.5589, 0.0001625, 0.6263, 0.01024, 0.5674, 0.08587, 0.5495, 0.09799, 0.5478, 0.129, 0.5328, 0.1194, 0.5597, 0.06977, 0.0, 0.0, 0.0, 0.0, 0.0, 0.0, 0.0, 0.0, 0.8264, 0.1597, 0.8739, 0.1728, 0.8584, 0.2345, 0.8267, 0.2249, 0.8739, 0.1728, 0.9001, 0.2367, 0.8824, 0.2647, 0.8584, 0.2345, 0.0, 0.0, 0.0, 0.0, 0.0, 0.0, 0.0, 0.0, 0.8267, 0.2249, 0.7951, 0.2353, 0.7791, 0.1741, 0.8264, 0.1597, 0.6149, 0.09968, 0.619, 0.0801, 0.6716, 0.1691, 0.6574, 0.1717, 0.6281, 0.137, 0.0, 0.0, 0.0, 0.0, 0.0, 0.0, 0.0, 0.0, 0.0, 0.0, 0.0, 0.0, 0.0, 0.0, 0.0, 0.0, 0.8049, 0.2817, 0.7951, 0.2353, 0.8267, 0.2249, 0.827, 0.2792, 0.8049, 0.2817, 0.827, 0.2792, 0.8271, 0.3103, 0.8066, 0.3108, 0.8066, 0.3108, 0.8271, 0.3103, 0.8272, 0.3316, 0.8061, 0.3319, 0.8068, 0.353, 0.8061, 0.3319, 0.8272, 0.3316, 0.8273, 0.353, 0.8054, 0.3822, 0.8068, 0.353, 0.8273, 0.353, 0.8275, 0.3841, 0.8278, 0.4383, 0.796, 0.4289, 0.8054, 0.3822, 0.8275, 0.3841, 0.0, 0.0, 0.0, 0.0, 0.0, 0.0, 0.0, 0.0, 0.9001, 0.2367, 0.9205, 0.2848, 0.8916, 0.3019, 0.8824, 0.2647, 0.9205, 0.2848, 0.9188, 0.3302, 0.8925, 0.3306, 0.8916, 0.3019, 0.0, 0.0, 0.0, 0.0, 0.0, 0.0, 0.0, 0.0, 0.0, 0.0, 0.0, 0.0, 0.0, 0.0, 0.0, 0.0, 0.0, 0.0, 0.8756, 0.4891, 0.8278, 0.5031, 0.8278, 0.4383, 0.8594, 0.4278, 0.901, 0.4243, 0.8756, 0.4891, 0.8594, 0.4278, 0.8831, 0.3968, 0.0, 0.0, 0.0, 0.0, 0.0, 0.0, 0.0, 0.0, 0.6498, 0.4484, 0.6727, 0.4285, 0.6849, 0.4802, 0.7037, 0.4771, 0.7103, 0.5334, 0.6641, 0.5387, 0.8278, 0.4383, 0.8275, 0.3841, 0.8496, 0.3815, 0.8594, 0.4278, 0.9188, 0.3302, 0.9208, 0.3755, 0.8919, 0.3594, 0.8925, 0.3306, 0.9208, 0.3755, 0.901, 0.4243, 0.8831, 0.3968, 0.8919, 0.3594, 0.0, 0.0, 0.0, 0.0, 0.0, 0.0, 0.0, 0.0, 0.0, 0.0, 0.0, 0.0, 0.0, 0.0, 0.0, 0.0, 0.8267, 0.2249, 0.8584, 0.2345, 0.8491, 0.2811, 0.827, 0.2792, 0.8584, 0.2345, 0.8824, 0.2647, 0.8662, 0.2852, 0.8491, 0.2811, 0.5115, 0.578, 0.4989, 0.5812, 0.5309, 0.4828, 0.5398, 0.4883, 0.5309, 0.4828, 0.5217, 0.4712, 0.5769, 0.4284, 0.5865, 0.4144, 0.5924, 0.4316, 0.0, 0.0, 0.0, 0.0, 0.0, 0.0, 0.0, 0.0, 0.6431, 0.4555, 0.6498, 0.4484, 0.6641, 0.5387, 0.6533, 0.5393, 0.623, 0.4266, 0.6265, 0.4125, 0.6727, 0.4285, 0.6498, 0.4484, 0.8271, 0.3103, 0.827, 0.2792, 0.8491, 0.2811, 0.8477, 0.3102, 0.8272, 0.3316, 0.8271, 0.3103, 0.8477, 0.3102, 0.8484, 0.3313, 0.8272, 0.3316, 0.8484, 0.3313, 0.8479, 0.3524, 0.8273, 0.353, 0.8273, 0.353, 0.8479, 0.3524, 0.8496, 0.3815, 0.8275, 0.3841, 0.5971, 0.637, 0.6063, 0.6895, 0.5407, 0.7016, 0.5323, 0.6489, 0.8925, 0.3306, 0.8689, 0.331, 0.8684, 0.3094, 0.8916, 0.3019, 0.0, 0.0, 0.0, 0.0, 0.0, 0.0, 0.0, 0.0, 0.55, 0.4942, 0.544, 0.5392, 0.528, 0.5693, 0.5115, 0.578, 0.5398, 0.4883, 0.5398, 0.4883, 0.5309, 0.4828, 0.5924, 0.4316, 0.5932, 0.4399, 0.5924, 0.4316, 0.5865, 0.4144, 0.6265, 0.4125, 0.623, 0.4266, 0.8594, 0.4278, 0.8496, 0.3815, 0.8667, 0.3768, 0.8831, 0.3968, 0.8919, 0.3594, 0.8831, 0.3968, 0.8667, 0.3768, 0.8686, 0.3526, 0.0, 0.0, 0.0, 0.0, 0.0, 0.0, 0.0, 0.0, 0.6431, 0.4555, 0.6533, 0.5393, 0.64, 0.536, 0.6307, 0.4897, 0.6346, 0.465, 0.621, 0.4339, 0.623, 0.4266, 0.6498, 0.4484, 0.6431, 0.4555, 0.8925, 0.3306, 0.8919, 0.3594, 0.8686, 0.3526, 0.8689, 0.331, 0.5971, 0.6218, 0.5971, 0.637, 0.5323, 0.6489, 0.5371, 0.6329, 0.8662, 0.2852, 0.8824, 0.2647, 0.8916, 0.3019, 0.8684, 0.3094, 0.5371, 0.6329, 0.5115, 0.578, 0.528, 0.5693, 0.5278, 0.6019, 0.5459, 0.6157, 0.8662, 0.2852, 0.8684, 0.3094, 0.8477, 0.3102, 0.8491, 0.2811, 0.5938, 0.4515, 0.5803, 0.4727, 0.55, 0.4942, 0.5398, 0.4883, 0.5932, 0.4399, 0.5932, 0.4399, 0.5924, 0.4316, 0.623, 0.4266, 0.621, 0.4339, 0.6533, 0.5393, 0.5971, 0.6218, 0.5939, 0.6031, 0.6094, 0.5675, 0.64, 0.536, 0.6346, 0.465, 0.6298, 0.4467, 0.6186, 0.4422, 0.621, 0.4339, 0.6431, 0.4555, 0.8484, 0.3313, 0.8689, 0.331, 0.8686, 0.3526, 0.8479, 0.3524, 0.8479, 0.3524, 0.8686, 0.3526, 0.8667, 0.3768, 0.8496, 0.3815, 0.5971, 0.6218, 0.5371, 0.6329, 0.5459, 0.6157, 0.5677, 0.6223, 0.5939, 0.6031, 0.8684, 0.3094, 0.8689, 0.331, 0.8484, 0.3313, 0.8477, 0.3102, 0.8763, 0.8331, 0.8286, 0.8468, 0.8288, 0.7819, 0.8604, 0.7718, 0.6186, 0.4422, 0.6074, 0.4398, 0.5938, 0.4515, 0.5932, 0.4399, 0.621, 0.4339, 0.781, 0.5174, 0.8282, 0.5035, 0.8283, 0.5685, 0.7967, 0.5784, 0.7555, 0.5818, 0.781, 0.5174, 0.7967, 0.5784, 0.7728, 0.609, 0.9221, 0.7204, 0.902, 0.7689, 0.8842, 0.7411, 0.8931, 0.7038, 0.92, 0.675, 0.9221, 0.7204, 0.8931, 0.7038, 0.8937, 0.6751, 0.8604, 0.7718, 0.8842, 0.7411, 0.902, 0.7689, 0.8763, 0.8331, 0.8286, 0.8468, 0.7814, 0.8335, 0.7971, 0.7719, 0.8288, 0.7819, 0.7814, 0.8335, 0.7565, 0.769, 0.7731, 0.7414, 0.7971, 0.7719, 0.8757, 0.5169, 0.9015, 0.5813, 0.8839, 0.6091, 0.8599, 0.5785, 0.8282, 0.5035, 0.8757, 0.5169, 0.8599, 0.5785, 0.8283, 0.5685, 0.7353, 0.6299, 0.7555, 0.5818, 0.7728, 0.609, 0.7638, 0.6464, 0.7373, 0.6752, 0.7353, 0.6299, 0.7638, 0.6464, 0.7632, 0.6752, 0.9015, 0.5813, 0.9217, 0.6298, 0.893, 0.6463, 0.8839, 0.6091, 0.8937, 0.6751, 0.893, 0.6463, 0.9217, 0.6298, 0.92, 0.675, 0.8604, 0.7718, 0.8507, 0.7254, 0.8678, 0.7209, 0.8842, 0.7411, 0.8931, 0.7038, 0.8842, 0.7411, 0.8678, 0.7209, 0.8698, 0.6967, 0.8288, 0.7819, 0.8286, 0.7276, 0.8507, 0.7254, 0.8604, 0.7718, 0.7565, 0.769, 0.7356, 0.7205, 0.7639, 0.704, 0.7731, 0.7414, 0.7356, 0.7205, 0.7373, 0.6752, 0.7632, 0.6752, 0.7639, 0.704, 0.7638, 0.6464, 0.7728, 0.609, 0.7892, 0.6293, 0.7872, 0.6536, 0.8937, 0.6751, 0.8931, 0.7038, 0.8698, 0.6967, 0.8702, 0.6751, 0.8937, 0.6751, 0.8702, 0.6751, 0.8697, 0.6536, 0.893, 0.6463, 0.8288, 0.7819, 0.7971, 0.7719, 0.8065, 0.7255, 0.8286, 0.7276, 0.7971, 0.7719, 0.7731, 0.7414, 0.7894, 0.7211, 0.8065, 0.7255, 0.8599, 0.5785, 0.8839, 0.6091, 0.8676, 0.6293, 0.8505, 0.6249, 0.8283, 0.5685, 0.8599, 0.5785, 0.8505, 0.6249, 0.8284, 0.6227, 0.8063, 0.6249, 0.7967, 0.5784, 0.8283, 0.5685, 0.8284, 0.6227, 0.7892, 0.6293, 0.7728, 0.609, 0.7967, 0.5784, 0.8063, 0.6249, 0.7872, 0.6536, 0.7868, 0.6752, 0.7632, 0.6752, 0.7638, 0.6464, 0.8678, 0.7209, 0.8507, 0.7254, 0.8491, 0.6962, 0.8698, 0.6967, 0.8507, 0.7254, 0.8286, 0.7276, 0.8285, 0.6965, 0.8491, 0.6962, 0.8698, 0.6967, 0.8491, 0.6962, 0.8496, 0.6751, 0.8702, 0.6751, 0.7639, 0.704, 0.7873, 0.6968, 0.7894, 0.7211, 0.7731, 0.7414, 0.8063, 0.6249, 0.8284, 0.6227, 0.8285, 0.6538, 0.8079, 0.6541, 0.7892, 0.6293, 0.8063, 0.6249, 0.8079, 0.6541, 0.7872, 0.6536, 0.7872, 0.6536, 0.8079, 0.6541, 0.8073, 0.6752, 0.7868, 0.6752, 0.7873, 0.6968, 0.7639, 0.704, 0.7632, 0.6752, 0.7868, 0.6752, 0.8676, 0.6293, 0.8839, 0.6091, 0.893, 0.6463, 0.8697, 0.6536, 0.8697, 0.6536, 0.8702, 0.6751, 0.8496, 0.6751, 0.849, 0.6541, 0.8065, 0.7255, 0.808, 0.6963, 0.8285, 0.6965, 0.8286, 0.7276, 0.7894, 0.7211, 0.7873, 0.6968, 0.808, 0.6963, 0.8065, 0.7255, 0.8676, 0.6293, 0.8697, 0.6536, 0.849, 0.6541, 0.8505, 0.6249, 0.8505, 0.6249, 0.849, 0.6541, 0.8285, 0.6538, 0.8284, 0.6227, 0.7873, 0.6968, 0.7868, 0.6752, 0.8073, 0.6752, 0.808, 0.6963, 0.8491, 0.6962, 0.8285, 0.6965, 0.8285, 0.6752, 0.8496, 0.6751, 0.8079, 0.6541, 0.8285, 0.6538, 0.8285, 0.6752, 0.8073, 0.6752, 0.849, 0.6541, 0.8496, 0.6751, 0.8285, 0.6752, 0.8285, 0.6538, 0.808, 0.6963, 0.8073, 0.6752, 0.8285, 0.6752, 0.8285, 0.6965, 0.5865, 0.4144, 0.5769, 0.4284, 0.5588, 0.3981, 0.6161, 0.3804, 0.5588, 0.3981, 0.5769, 0.4284, 0.5217, 0.4712, 0.4885, 0.4244, 0.5631, 0.3074, 0.5588, 0.3981, 0.4885, 0.4244, 0.4885, 0.2746, 0.0, 0.0, 0.0, 0.0, 0.0, 0.0, 0.0, 0.0, 0.0, 0.0, 0.0, 0.0, 0.0, 0.0, 0.6161, 0.3804, 0.5588, 0.3981, 0.5631, 0.3074, 0.5763, 0.3151, 0.5935, 0.3497, 0.5985, 0.3683, 0.6161, 0.3804, 0.6341, 0.3831, 0.6265, 0.4125, 0.5865, 0.4144, 0.5841, 0.2768, 0.5631, 0.3074, 0.4885, 0.2746, 0.5298, 0.228, 0.3376, 0.771, 0.3392, 0.7725, 0.3308, 0.7723, 0.3326, 0.7714, 0.6341, 0.3831, 0.6161, 0.3804, 0.6216, 0.3267, 0.64, 0.3269, 0.6216, 0.3267, 0.5631, 0.3074, 0.5841, 0.2768, 0.5946, 0.2885, 0.3326, 0.7714, 0.3321, 0.7673, 0.3333, 0.7687, 0.5985, 0.3683, 0.6087, 0.3343, 0.5763, 0.3151, 0.5631, 0.3074, 0.6216, 0.3267, 0.6161, 0.3804, 0.3392, 0.7725, 0.3376, 0.771, 0.3385, 0.7677, 0.341, 0.7652, 0.3265, 0.7742, 0.3308, 0.7723, 0.3392, 0.7725, 0.3429, 0.7748, 0.3298, 0.7643, 0.3321, 0.7673, 0.3326, 0.7714, 0.3308, 0.7723, 0.6341, 0.3831, 0.64, 0.3269, 0.6823, 0.3057, 0.6766, 0.4068, 0.6341, 0.2968, 0.64, 0.3269, 0.6216, 0.3267, 0.5946, 0.2885, 0.6341, 0.3831, 0.6766, 0.4068, 0.6727, 0.4285, 0.6265, 0.4125, 0.3333, 0.7687, 0.3321, 0.7673, 0.3385, 0.7677, 0.3373, 0.7689, 0.3321, 0.7673, 0.3298, 0.7643, 0.341, 0.7652, 0.3385, 0.7677, 0.3392, 0.7725, 0.341, 0.7652, 0.3448, 0.7612, 0.3429, 0.7748, 0.3166, 0.7776, 0.3265, 0.7742, 0.3429, 0.7748, 0.3514, 0.7797, 0.3265, 0.7742, 0.3266, 0.7592, 0.3298, 0.7643, 0.3308, 0.7723, 0.6804, 0.2843, 0.6823, 0.3057, 0.64, 0.3269, 0.6341, 0.2968, 0.6766, 0.4068, 0.6823, 0.3057, 0.7118, 0.2891, 0.7062, 0.4267, 0.6727, 0.4285, 0.6766, 0.4068, 0.7062, 0.4267, 0.6849, 0.4802, 0.3373, 0.7689, 0.3385, 0.7677, 0.3376, 0.771, 0.3298, 0.7643, 0.3266, 0.7592, 0.3448, 0.7612, 0.341, 0.7652, 0.3429, 0.7748, 0.3448, 0.7612, 0.3492, 0.7552, 0.3514, 0.7797, 0.2932, 0.7839, 0.3166, 0.7776, 0.3514, 0.7797, 0.3726, 0.7903, 0.3166, 0.7776, 0.3231, 0.752, 0.3266, 0.7592, 0.3265, 0.7742, 0.6981, 0.2339, 0.7118, 0.2891, 0.6823, 0.3057, 0.6804, 0.2843, 0.0, 0.0, 0.0, 0.0, 0.0, 0.0, 0.0, 0.0, 0.0, 0.0, 0.0, 0.0, 0.0, 0.0, 0.3266, 0.7592, 0.3231, 0.752, 0.3492, 0.7552, 0.3448, 0.7612, 0.278, 0.7883, 0.2932, 0.7839, 0.3726, 0.7903, 0.3869, 0.7976, 0.3231, 0.752, 0.3166, 0.7776, 0.2932, 0.7839, 0.3204, 0.7429, 0.3231, 0.752, 0.3204, 0.7429, 0.3535, 0.7475, 0.3492, 0.7552, 0.3535, 0.7475, 0.3726, 0.7903, 0.3514, 0.7797, 0.3492, 0.7552, 0.2616, 0.7948, 0.278, 0.7883, 0.3869, 0.7976, 0.4018, 0.8067, 0.3726, 0.7903, 0.3535, 0.7475, 0.3562, 0.7422, 0.3869, 0.7976, 0.3204, 0.7429, 0.2932, 0.7839, 0.278, 0.7883, 0.3189, 0.7368, 0.3204, 0.7429, 0.3189, 0.7368, 0.3562, 0.7422, 0.3535, 0.7475, 0.2616, 0.7948, 0.4018, 0.8067, 0.4191, 0.8183, 0.242, 0.8037, 0.3869, 0.7976, 0.3562, 0.7422, 0.3597, 0.7369, 0.4018, 0.8067, 0.3189, 0.7368, 0.278, 0.7883, 0.2616, 0.7948, 0.3164, 0.7302, 0.3189, 0.7368, 0.3164, 0.7302, 0.3597, 0.7369, 0.3562, 0.7422, 0.242, 0.8037, 0.3129, 0.7213, 0.3164, 0.7302, 0.2616, 0.7948, 0.4018, 0.8067, 0.3597, 0.7369, 0.3646, 0.7297, 0.4191, 0.8183, 0.242, 0.8037, 0.4191, 0.8183, 0.4361, 0.8308, 0.2225, 0.8137, 0.3597, 0.7369, 0.3164, 0.7302, 0.3129, 0.7213, 0.3646, 0.7297, 0.2225, 0.8137, 0.3033, 0.7079, 0.3129, 0.7213, 0.242, 0.8037, 0.4191, 0.8183, 0.3646, 0.7297, 0.3758, 0.7191, 0.4361, 0.8308, 0.2225, 0.8137, 0.4361, 0.8308, 0.4548, 0.8472, 0.2009, 0.8273, 0.3646, 0.7297, 0.3129, 0.7213, 0.3033, 0.7079, 0.3758, 0.7191, 0.3033, 0.7079, 0.2225, 0.8137, 0.2009, 0.8273, 0.2631, 0.6764, 0.2009, 0.8273, 0.4548, 0.8472, 0.4752, 0.8726, 0.175, 0.8495, 0.3758, 0.7191, 0.3033, 0.7079, 0.2631, 0.6764, 0.4186, 0.6929, 0.2631, 0.6764, 0.2009, 0.8273, 0.175, 0.8495, 0.1105, 0.5688, 0.4186, 0.6929, 0.4548, 0.8472, 0.4361, 0.8308, 0.3758, 0.7191, 0.4548, 0.8472, 0.4186, 0.6929, 0.6011, 0.5688, 0.4752, 0.8726, 0.175, 0.8495, 0.4752, 0.8726, 0.5082, 0.9328, 0.1273, 0.9054, 0.4186, 0.6929, 0.2631, 0.6764, 0.1105, 0.5688, 0.6011, 0.5688, 0.1105, 0.5688, 0.175, 0.8495, 0.1273, 0.9054, 0.0001645, 0.6449, 0.0, 0.0, 0.0, 0.0, 0.0, 0.0, 0.0, 0.0, 0.0, 0.0, 0.0, 0.0, 0.0, 0.0, 0.0, 0.0, 0.7096, 0.6789, 0.5082, 0.9328, 0.4752, 0.8726, 0.6011, 0.5688, 0.0, 0.0, 0.0, 0.0, 0.0, 0.0, 0.0, 0.0, 0.0, 0.0, 0.0, 0.0, 0.0, 0.0, 0.0, 0.0, 0.0, 0.0, 0.0, 0.0, 0.0, 0.0, 0.0, 0.0, 0.5116, 0.2185, 0.5357, 0.2144, 0.4632, 0.4583, 0.4454, 0.4394, 0.4456, 0.4384, 0.4387, 0.07266, 0.4513, 0.05827, 0.5357, 0.2144, 0.5116, 0.2185, 0.5115, 0.218, 0.2919, 0.0001645, 0.2885, 0.01928, 0.2881, 0.0195, 0.1355, 0.07399, 0.1349, 0.07409, 0.1252, 0.06124, 0.0, 0.0, 0.0, 0.0, 0.0, 0.0, 0.0, 0.0, 0.4513, 0.05827, 0.4387, 0.07266, 0.4377, 0.07234, 0.2885, 0.01928, 0.2919, 0.0001645, 0.1893, 0.5368, 0.1815, 0.5685, 0.0001645, 0.4156, 0.02169, 0.4044, 0.1886, 0.5366, 0.4454, 0.4394, 0.4632, 0.4583, 0.1815, 0.5685, 0.1893, 0.5368, 0.1252, 0.06124, 0.1349, 0.07409, 0.02023, 0.2232, 0.02005, 0.2236, 0.0001645, 0.2171, 0.0001645, 0.2171, 0.02005, 0.2236, 0.02172, 0.4031, 0.02169, 0.4044, 0.0001645, 0.4156, 0.2415, 0.2212, 0.2639, 0.2143, 0.263, 0.2172, 0.2434, 0.2235, 0.2304, 0.2419, 0.2415, 0.2212, 0.2434, 0.2235, 0.2334, 0.2415, 0.2662, 0.2068, 0.2639, 0.2143, 0.2415, 0.2212, 0.2341, 0.2122, 0.2342, 0.2121, 0.266, 0.2067, 0.2639, 0.2143, 0.2758, 0.2224, 0.2738, 0.2239, 0.263, 0.2172, 0.2434, 0.2235, 0.263, 0.2172, 0.2603, 0.2238, 0.2475, 0.2285, 0.2363, 0.2551, 0.2304, 0.2419, 0.2334, 0.2415, 0.2381, 0.2534, 0.2341, 0.2122, 0.2415, 0.2212, 0.2304, 0.2419, 0.2223, 0.2426, 0.2223, 0.2425, 0.2334, 0.2415, 0.2434, 0.2235, 0.2475, 0.2285, 0.2404, 0.2402, 0.2808, 0.2185, 0.2758, 0.2224, 0.2639, 0.2143, 0.2662, 0.2068, 0.2807, 0.2184, 0.2758, 0.2224, 0.2803, 0.2354, 0.2776, 0.2357, 0.2738, 0.2239, 0.263, 0.2172, 0.2738, 0.2239, 0.2688, 0.2279, 0.2603, 0.2238, 0.2475, 0.2285, 0.2603, 0.2238, 0.2572, 0.2333, 0.253, 0.2351, 0.2483, 0.2615, 0.2363, 0.2551, 0.2381, 0.2534, 0.2491, 0.259, 0.2223, 0.2426, 0.2304, 0.2419, 0.2363, 0.2551, 0.2314, 0.2596, 0.2313, 0.2594, 0.2381, 0.2534, 0.2334, 0.2415, 0.2404, 0.2402, 0.2429, 0.2492, 0.2404, 0.2402, 0.2475, 0.2285, 0.253, 0.2351, 0.2504, 0.2389, 0.2758, 0.2224, 0.2808, 0.2185, 0.2882, 0.235, 0.2882, 0.2351, 0.2803, 0.2354, 0.2803, 0.2354, 0.2702, 0.2562, 0.2683, 0.2539, 0.2776, 0.2357, 0.2738, 0.2239, 0.2776, 0.2357, 0.2709, 0.2369, 0.2688, 0.2279, 0.2603, 0.2238, 0.2688, 0.2279, 0.2605, 0.2346, 0.2572, 0.2333, 0.2572, 0.2333, 0.2605, 0.2346, 0.2558, 0.2385, 0.253, 0.2351, 0.2702, 0.2562, 0.2483, 0.2615, 0.2491, 0.259, 0.2683, 0.2539, 0.2483, 0.2615, 0.2468, 0.27, 0.2467, 0.27, 0.2314, 0.2596, 0.2363, 0.2551, 0.2491, 0.259, 0.2381, 0.2534, 0.2429, 0.2492, 0.2514, 0.2529, 0.2429, 0.2492, 0.2404, 0.2402, 0.2504, 0.2389, 0.2511, 0.2424, 0.2504, 0.2389, 0.253, 0.2351, 0.2558, 0.2385, 0.2511, 0.2424, 0.2803, 0.2354, 0.2882, 0.2351, 0.2781, 0.2654, 0.278, 0.2656, 0.2702, 0.2562, 0.2776, 0.2357, 0.2683, 0.2539, 0.264, 0.2486, 0.2709, 0.2369, 0.2688, 0.2279, 0.2709, 0.2369, 0.2612, 0.2381, 0.2605, 0.2346, 0.2702, 0.2562, 0.278, 0.2656, 0.2468, 0.27, 0.2483, 0.2615, 0.2683, 0.2539, 0.2491, 0.259, 0.2514, 0.2529, 0.264, 0.2486, 0.2514, 0.2529, 0.2429, 0.2492, 0.2511, 0.2424, 0.2543, 0.2437, 0.2709, 0.2369, 0.264, 0.2486, 0.2585, 0.2419, 0.2612, 0.2381, 0.2558, 0.2385, 0.2605, 0.2346, 0.2612, 0.2381, 0.2585, 0.2419, 0.264, 0.2486, 0.2514, 0.2529, 0.2543, 0.2437, 0.2585, 0.2419, 0.2543, 0.2437, 0.2511, 0.2424, 0.2558, 0.2385, 0.2585, 0.2419, 0.1195, 0.2407, 0.1345, 0.242, 0.1554, 0.317, 0.1554, 0.3174, 0.1428, 0.3262, 0.1425, 0.326, 0.1779, 0.139, 0.1868, 0.1511, 0.1346, 0.2417, 0.1345, 0.242, 0.1195, 0.2407, 0.1194, 0.2404, 0.2239, 0.3708, 0.2202, 0.3881, 0.2199, 0.388, 0.1428, 0.3262, 0.1554, 0.3174, 0.2236, 0.3707, 0.2806, 0.1126, 0.2785, 0.126, 0.2782, 0.1261, 0.187, 0.1509, 0.1868, 0.1511, 0.1779, 0.139, 0.1783, 0.1388, 0.2803, 0.1124, 0.3453, 0.3417, 0.3594, 0.3572, 0.2202, 0.3881, 0.2239, 0.3708, 0.356, 0.154, 0.3463, 0.163, 0.3461, 0.1629, 0.2785, 0.126, 0.2806, 0.1126, 0.3559, 0.1537, 0.3789, 0.2296, 0.3941, 0.2282, 0.3598, 0.357, 0.3594, 0.3572, 0.3453, 0.3417, 0.3456, 0.3414, 0.3463, 0.163, 0.356, 0.154, 0.3941, 0.2279, 0.3941, 0.2282, 0.3789, 0.2296, 0.3788, 0.2293, 0.188, 0.2426, 0.195, 0.2429, 0.2085, 0.2783, 0.2085, 0.2784, 0.2032, 0.2826, 0.2031, 0.2825, 0.2141, 0.187, 0.2188, 0.1928, 0.1951, 0.2427, 0.195, 0.2429, 0.188, 0.2426, 0.1879, 0.2425, 0.2401, 0.3004, 0.2385, 0.308, 0.2384, 0.308, 0.2032, 0.2826, 0.2085, 0.2784, 0.24, 0.3004, 0.271, 0.1747, 0.2711, 0.1817, 0.2709, 0.1817, 0.2189, 0.1928, 0.2188, 0.1928, 0.2141, 0.187, 0.2144, 0.1869, 0.2709, 0.1746, 0.2991, 0.2886, 0.3055, 0.2961, 0.2385, 0.308, 0.2401, 0.3004, 0.3067, 0.1965, 0.3021, 0.2004, 0.302, 0.2003, 0.2711, 0.1817, 0.271, 0.1747, 0.3066, 0.1963, 0.3165, 0.2338, 0.3237, 0.2334, 0.3057, 0.296, 0.3055, 0.2961, 0.2991, 0.2886, 0.2992, 0.2884, 0.3021, 0.2004, 0.3067, 0.1965, 0.3237, 0.2332, 0.3237, 0.2334, 0.3165, 0.2338, 0.3165, 0.2336, 0.1623, 0.2347, 0.1715, 0.2354, 0.1874, 0.2966, 0.1794, 0.3024, 0.1995, 0.1672, 0.2049, 0.1741, 0.1715, 0.2354, 0.1623, 0.2347, 0.1794, 0.3024, 0.1554, 0.317, 0.1345, 0.242, 0.1346, 0.2417, 0.1623, 0.2347, 0.2386, 0.3335, 0.2371, 0.3431, 0.1794, 0.3024, 0.1874, 0.2966, 0.1715, 0.2354, 0.1879, 0.2425, 0.188, 0.2426, 0.2031, 0.2825, 0.1874, 0.2966, 0.2716, 0.149, 0.2703, 0.1574, 0.2049, 0.1741, 0.1995, 0.1672, 0.1623, 0.2347, 0.1346, 0.2417, 0.1868, 0.1511, 0.187, 0.1509, 0.1995, 0.1672, 0.2049, 0.1741, 0.2144, 0.1869, 0.2141, 0.187, 0.1879, 0.2425, 0.1715, 0.2354, 0.2371, 0.3431, 0.2236, 0.3707, 0.1554, 0.3174, 0.1554, 0.317, 0.1794, 0.3024, 0.3207, 0.3109, 0.3276, 0.3189, 0.2371, 0.3431, 0.2386, 0.3335, 0.1874, 0.2966, 0.2031, 0.2825, 0.2032, 0.2826, 0.2384, 0.308, 0.2386, 0.3335, 0.3283, 0.1793, 0.3217, 0.1856, 0.2703, 0.1574, 0.2716, 0.149, 0.187, 0.1509, 0.2782, 0.1261, 0.2716, 0.149, 0.1995, 0.1672, 0.2709, 0.1746, 0.2144, 0.1869, 0.2049, 0.1741, 0.2703, 0.1574, 0.3276, 0.3189, 0.3456, 0.3414, 0.3453, 0.3417, 0.2239, 0.3708, 0.2236, 0.3707, 0.2371, 0.3431, 0.3437, 0.2383, 0.3525, 0.2379, 0.3276, 0.3189, 0.3207, 0.3109, 0.2386, 0.3335, 0.2384, 0.308, 0.2385, 0.308, 0.3055, 0.2961, 0.3057, 0.296, 0.3207, 0.3109, 0.3217, 0.1856, 0.3283, 0.1793, 0.3525, 0.2379, 0.3437, 0.2383, 0.2716, 0.149, 0.2782, 0.1261, 0.2785, 0.126, 0.3461, 0.1629, 0.3283, 0.1793, 0.3217, 0.1856, 0.3066, 0.1963, 0.271, 0.1747, 0.2709, 0.1746, 0.2703, 0.1574, 0.3525, 0.2379, 0.3788, 0.2293, 0.3789, 0.2296, 0.3456, 0.3414, 0.3276, 0.3189, 0.3207, 0.3109, 0.3057, 0.296, 0.3237, 0.2334, 0.3237, 0.2332, 0.3437, 0.2383, 0.3437, 0.2383, 0.3237, 0.2332, 0.3067, 0.1965, 0.3066, 0.1963, 0.3217, 0.1856, 0.3283, 0.1793, 0.3461, 0.1629, 0.3463, 0.163, 0.3788, 0.2293, 0.3525, 0.2379, 0.07125, 0.2202, 0.08893, 0.2235, 0.1074, 0.3581, 0.0883, 0.3699, 0.1527, 0.1043, 0.1619, 0.1163, 0.08893, 0.2235, 0.07125, 0.2202, 0.0883, 0.3699, 0.02172, 0.4031, 0.02005, 0.2236, 0.02023, 0.2232, 0.07125, 0.2202, 0.2211, 0.445, 0.2179, 0.4672, 0.0883, 0.3699, 0.1074, 0.3581, 0.08893, 0.2235, 0.1194, 0.2404, 0.1195, 0.2407, 0.1425, 0.326, 0.1074, 0.3581, 0.28, 0.06352, 0.2786, 0.07957, 0.1619, 0.1163, 0.1527, 0.1043, 0.07125, 0.2202, 0.02023, 0.2232, 0.1349, 0.07409, 0.1355, 0.07399, 0.1527, 0.1043, 0.1619, 0.1163, 0.1783, 0.1388, 0.1779, 0.139, 0.1194, 0.2404, 0.08893, 0.2235, 0.2179, 0.4672, 0.1886, 0.5366, 0.02169, 0.4044, 0.02172, 0.4031, 0.0883, 0.3699, 0.3901, 0.3854, 0.4043, 0.4005, 0.2179, 0.4672, 0.2211, 0.445, 0.1074, 0.3581, 0.1425, 0.326, 0.1428, 0.3262, 0.2199, 0.388, 0.2211, 0.445, 0.3993, 0.116, 0.3862, 0.1298, 0.2786, 0.07957, 0.28, 0.06352, 0.1355, 0.07399, 0.2881, 0.0195, 0.28, 0.06352, 0.1527, 0.1043, 0.2803, 0.1124, 0.1783, 0.1388, 0.1619, 0.1163, 0.2786, 0.07957, 0.4043, 0.4005, 0.4456, 0.4384, 0.4454, 0.4394, 0.1893, 0.5368, 0.1886, 0.5366, 0.2179, 0.4672, 0.4367, 0.2374, 0.4554, 0.2364, 0.4043, 0.4005, 0.3901, 0.3854, 0.2211, 0.445, 0.2199, 0.388, 0.2202, 0.3881, 0.3594, 0.3572, 0.3598, 0.357, 0.3901, 0.3854, 0.3862, 0.1298, 0.3993, 0.116, 0.4554, 0.2364, 0.4367, 0.2374, 0.28, 0.06352, 0.2881, 0.0195, 0.2885, 0.01928, 0.4377, 0.07234, 0.3993, 0.116, 0.3862, 0.1298, 0.3559, 0.1537, 0.2806, 0.1126, 0.2803, 0.1124, 0.2786, 0.07957, 0.4554, 0.2364, 0.5115, 0.218, 0.5116, 0.2185, 0.4456, 0.4384, 0.4043, 0.4005, 0.3901, 0.3854, 0.3598, 0.357, 0.3941, 0.2282, 0.3941, 0.2279, 0.4367, 0.2374, 0.4367, 0.2374, 0.3941, 0.2279, 0.356, 0.154, 0.3559, 0.1537, 0.3862, 0.1298, 0.3993, 0.116, 0.4377, 0.07234, 0.4387, 0.07266, 0.5115, 0.218, 0.4554, 0.2364, 0.2083, 0.2386, 0.2129, 0.2388, 0.2222, 0.2671, 0.2186, 0.27, 0.2259, 0.2015, 0.2289, 0.2052, 0.2129, 0.2388, 0.2083, 0.2386, 0.2186, 0.27, 0.2085, 0.2783, 0.195, 0.2429, 0.1951, 0.2427, 0.2083, 0.2386, 0.247, 0.2829, 0.2463, 0.2874, 0.2186, 0.27, 0.2222, 0.2671, 0.2129, 0.2388, 0.2223, 0.2425, 0.2223, 0.2426, 0.2313, 0.2594, 0.2222, 0.2671, 0.265, 0.1928, 0.2643, 0.1971, 0.2289, 0.2052, 0.2259, 0.2015, 0.2083, 0.2386, 0.1951, 0.2427, 0.2188, 0.1928, 0.2189, 0.1928, 0.2259, 0.2015, 0.2289, 0.2052, 0.2342, 0.2121, 0.2341, 0.2122, 0.2223, 0.2425, 0.2129, 0.2388, 0.2463, 0.2874, 0.24, 0.3004, 0.2085, 0.2784, 0.2085, 0.2783, 0.2186, 0.27, 0.2873, 0.2732, 0.2906, 0.2773, 0.2463, 0.2874, 0.247, 0.2829, 0.2222, 0.2671, 0.2313, 0.2594, 0.2314, 0.2596, 0.2467, 0.27, 0.247, 0.2829, 0.2927, 0.2083, 0.2893, 0.2113, 0.2643, 0.1971, 0.265, 0.1928, 0.2189, 0.1928, 0.2709, 0.1817, 0.265, 0.1928, 0.2259, 0.2015, 0.266, 0.2067, 0.2342, 0.2121, 0.2289, 0.2052, 0.2643, 0.1971, 0.2906, 0.2773, 0.2992, 0.2884, 0.2991, 0.2886, 0.2401, 0.3004, 0.24, 0.3004, 0.2463, 0.2874, 0.2991, 0.2378, 0.3035, 0.2377, 0.2906, 0.2773, 0.2873, 0.2732, 0.247, 0.2829, 0.2467, 0.27, 0.2468, 0.27, 0.278, 0.2656, 0.2781, 0.2654, 0.2873, 0.2732, 0.2893, 0.2113, 0.2927, 0.2083, 0.3035, 0.2377, 0.2991, 0.2378, 0.265, 0.1928, 0.2709, 0.1817, 0.2711, 0.1817, 0.302, 0.2003, 0.2927, 0.2083, 0.2893, 0.2113, 0.2807, 0.2184, 0.2662, 0.2068, 0.266, 0.2067, 0.2643, 0.1971, 0.3035, 0.2377, 0.3165, 0.2336, 0.3165, 0.2338, 0.2992, 0.2884, 0.2906, 0.2773, 0.2873, 0.2732, 0.2781, 0.2654, 0.2882, 0.2351, 0.2882, 0.235, 0.2991, 0.2378, 0.2991, 0.2378, 0.2882, 0.235, 0.2808, 0.2185, 0.2807, 0.2184, 0.2893, 0.2113, 0.2927, 0.2083, 0.302, 0.2003, 0.3021, 0.2004, 0.3165, 0.2336, 0.3035, 0.2377, 0.2915, 0.6089, 0.1994, 0.579, 0.2006, 0.4985, 0.3362, 0.5602, 0.06507, 0.5568, 0.2006, 0.4985, 0.1994, 0.579, 0.1079, 0.6058, 0.3265, 0.6289, 0.2915, 0.6089, 0.3362, 0.5602, 0.3751, 0.6161, 0.02618, 0.6109, 0.06507, 0.5568, 0.1079, 0.6058, 0.07276, 0.6242, 0.1161, 0.6257, 0.1992, 0.5871, 0.2002, 0.6162, 0.1319, 0.6427, 0.09392, 0.6518, 0.1161, 0.6257, 0.1319, 0.6427, 0.1174, 0.665, 0.09553, 0.7185, 0.08506, 0.6871, 0.1053, 0.6854, 0.1167, 0.7067, 0.2765, 0.7117, 0.2896, 0.6914, 0.3112, 0.692, 0.2983, 0.7257, 0.08555, 0.7242, 0.07329, 0.6878, 0.08506, 0.6871, 0.09553, 0.7185, 0.08208, 0.6454, 0.1087, 0.6168, 0.1161, 0.6257, 0.09392, 0.6518, 0.2809, 0.6672, 0.2682, 0.6462, 0.2828, 0.6289, 0.3048, 0.656, 0.1087, 0.6168, 0.1992, 0.5871, 0.1161, 0.6257, 0.2682, 0.6462, 0.2002, 0.6162, 0.1992, 0.5871, 0.2828, 0.6289, 0.07254, 0.6401, 0.1087, 0.6168, 0.08208, 0.6454, 0.07798, 0.7286, 0.06457, 0.6885, 0.07329, 0.6878, 0.08555, 0.7242, 0.2983, 0.7257, 0.3112, 0.692, 0.3235, 0.6931, 0.3087, 0.7322, 0.3048, 0.656, 0.2828, 0.6289, 0.2903, 0.62, 0.3166, 0.6502, 0.2828, 0.6289, 0.1992, 0.5871, 0.2903, 0.62, 0.0001625, 0.7839, 0.004344, 0.6985, 0.06457, 0.6885, 0.07798, 0.7286, 0.3087, 0.7322, 0.3235, 0.6931, 0.3332, 0.6942, 0.3166, 0.7372, 0.3166, 0.6502, 0.2903, 0.62, 0.3263, 0.6452, 0.3166, 0.7372, 0.3332, 0.6942, 0.3973, 0.7084, 0.3973, 0.805, 0.01373, 0.6262, 0.02618, 0.6109, 0.07276, 0.6242, 0.07254, 0.6401, 0.004344, 0.6985, 0.01373, 0.6262, 0.07254, 0.6401, 0.06457, 0.6885, 0.06457, 0.6885, 0.07254, 0.6401, 0.08208, 0.6454, 0.07329, 0.6878, 0.07329, 0.6878, 0.08208, 0.6454, 0.09392, 0.6518, 0.08506, 0.6871, 0.08506, 0.6871, 0.09392, 0.6518, 0.1174, 0.665, 0.1053, 0.6854, 0.3332, 0.6942, 0.3263, 0.6452, 0.3877, 0.6322, 0.3973, 0.7084, 0.3235, 0.6931, 0.3166, 0.6502, 0.3263, 0.6452, 0.3332, 0.6942, 0.3112, 0.692, 0.3048, 0.656, 0.3166, 0.6502, 0.3235, 0.6931, 0.2896, 0.6914, 0.2809, 0.6672, 0.3048, 0.656, 0.3112, 0.692, 0.2853, 0.7687, 0.3166, 0.7372, 0.3973, 0.805, 0.3394, 0.8517, 0.2807, 0.7612, 0.3087, 0.7322, 0.3166, 0.7372, 0.2853, 0.7687, 0.2745, 0.7513, 0.2983, 0.7257, 0.3087, 0.7322, 0.2807, 0.7612, 0.2612, 0.7306, 0.2765, 0.7117, 0.2983, 0.7257, 0.2745, 0.7513, 0.3877, 0.6322, 0.3263, 0.6452, 0.3265, 0.6289, 0.3751, 0.6161, 0.04337, 0.8338, 0.0001625, 0.7839, 0.07798, 0.7286, 0.1059, 0.7592, 0.1059, 0.7592, 0.07798, 0.7286, 0.08555, 0.7242, 0.1104, 0.7526, 0.1104, 0.7526, 0.08555, 0.7242, 0.09553, 0.7185, 0.1166, 0.744, 0.1166, 0.744, 0.09553, 0.7185, 0.1167, 0.7067, 0.1293, 0.7279, 0.1079, 0.6058, 0.1994, 0.579, 0.1992, 0.5871, 0.1087, 0.6168, 0.2915, 0.6089, 0.2903, 0.62, 0.1992, 0.5871, 0.1994, 0.579, 0.3263, 0.6452, 0.2903, 0.62, 0.2915, 0.6089, 0.3265, 0.6289, 0.07276, 0.6242, 0.1079, 0.6058, 0.1087, 0.6168, 0.07254, 0.6401, 0.1166, 0.744, 0.1293, 0.7279, 0.1943, 0.7456, 0.1929, 0.7693, 0.2853, 0.7687, 0.3394, 0.8517, 0.1884, 0.8639, 0.192, 0.7875, 0.1104, 0.7526, 0.1166, 0.744, 0.1929, 0.7693, 0.1924, 0.7798, 0.2807, 0.7612, 0.2853, 0.7687, 0.192, 0.7875, 0.1924, 0.7798, 0.04337, 0.8338, 0.1059, 0.7592, 0.192, 0.7875, 0.1884, 0.8639, 0.1059, 0.7592, 0.1104, 0.7526, 0.1924, 0.7798, 0.192, 0.7875, 0.2612, 0.7306, 0.2745, 0.7513, 0.1929, 0.7693, 0.1943, 0.7456, 0.2745, 0.7513, 0.2807, 0.7612, 0.1924, 0.7798, 0.1929, 0.7693, 0.04337, 0.8338, 0.1884, 0.8639, 0.1851, 0.9155, 0.02445, 0.8772, 0.1884, 0.8639, 0.3394, 0.8517, 0.3523, 0.8982, 0.1851, 0.9155, 0.6162, 0.4081, 0.5509, 0.4388, 0.7594, 0.4136, 0.562, 0.4423, 0.562, 0.4423, 0.7594, 0.4136, 0.8, 0.4844, 0.536, 0.4406, 0.536, 0.4406, 0.8, 0.4844, 0.5431, 0.4844, 0.6564, 0.4017, 0.6564, 0.4017, 0.5431, 0.4844, 0.5509, 0.4388, 0.6162, 0.4081, 0.6162, 0.4081, 0.562, 0.4423, 0.5973, 0.3848, 0.5831, 0.3826, 0.0, 0.0, 0.0, 0.0, 0.0, 0.0, 0.0, 0.0, 0.5973, 0.3848, 0.6095, 0.3879, 0.6021, 0.3858, 0.5831, 0.3826, 0.536, 0.4406, 0.6564, 0.4017, 0.6021, 0.3858, 0.6095, 0.3879, 0.6564, 0.4017, 0.6162, 0.4081, 0.5831, 0.3826, 0.6021, 0.3858, 0.562, 0.4423, 0.536, 0.4406, 0.6095, 0.3879, 0.5973, 0.3848, 0.0, 0.0, 0.0, 0.0, 0.0, 0.0, 0.0, 0.0, 0.0, 0.0, 0.0, 0.0, 0.0, 0.0, 0.0, 0.0, 0.0, 0.0, 0.0, 0.0, 0.0, 0.0, 0.0, 0.0, 0.77, 0.2994, 0.7689, 0.3195, 0.6847, 0.2732, 0.6975, 0.2625, 0.6975, 0.2625, 0.6847, 0.2732, 0.6628, 0.2147, 0.6769, 0.2169, 0.7673, 0.1449, 0.7666, 0.1595, 0.7023, 0.1783, 0.6946, 0.167, 0.0, 0.0, 0.0, 0.0, 0.0, 0.0, 0.0, 0.0, 0.6946, 0.167, 0.7023, 0.1783, 0.6769, 0.2169, 0.6628, 0.2147, 0.8596, 0.2177, 0.8737, 0.2166, 0.8544, 0.2742, 0.8431, 0.2633, 0.8431, 0.2633, 0.8544, 0.2742, 0.7689, 0.3195, 0.77, 0.2994, 0.5762, 0.3267, 0.6847, 0.2732, 0.7689, 0.3195, 0.7689, 0.3267, 0.7173, 0.3028, 0.6187, 0.3823, 0.536, 0.196, 0.6628, 0.2147, 0.6847, 0.2732, 0.5762, 0.3267, 0.7677, 0.0001645, 0.7673, 0.1449, 0.6946, 0.167, 0.5927, 0.0645, 0.6566, 0.01156, 0.6596, 0.01498, 0.8396, 0.1691, 0.8306, 0.1803, 0.7666, 0.1595, 0.7673, 0.1449, 0.8737, 0.2166, 0.8596, 0.2177, 0.8306, 0.1803, 0.8396, 0.1691, 0.5927, 0.0645, 0.6946, 0.167, 0.6628, 0.2147, 0.536, 0.196, 0.8737, 0.2166, 0.9998, 0.1958, 0.9997, 0.2043, 0.9622, 0.3264, 0.8544, 0.2742, 0.7689, 0.3267, 0.7689, 0.3195, 0.8544, 0.2742, 0.9622, 0.3264, 0.9201, 0.3823, 0.8213, 0.3034, 0.5023, 0.4937, 0.9999, 0.4937, 0.7618, 0.9202, 0.5023, 0.9947, 0.9416, 0.06558, 0.8396, 0.1691, 0.7673, 0.1449, 0.7677, 0.0001645, 0.8751, 0.01628, 0.8781, 0.01288, 0.5023, 0.0001409, 0.7618, 0.07357, 0.9999, 0.4937, 0.5023, 0.4937, 0.9998, 0.1958, 0.8737, 0.2166, 0.8396, 0.1691, 0.9416, 0.06558, 0.0001409, 0.4856, 0.2432, 0.07335, 0.502, 0.0001409, 0.502, 0.4923, 0.005897, 0.4923, 0.2432, 0.9175, 0.005897, 0.4923, 0.502, 0.4923, 0.502, 0.9918, 0.7467, 0.1464, 0.7496, 0.2214, 0.6844, 0.2253, 0.6963, 0.155, 0.7496, 0.2214, 0.7467, 0.1464, 0.7535, 0.1421, 0.0, 0.0, 0.0, 0.0, 0.0, 0.0, 0.0, 0.0, 0.6963, 0.155, 0.6844, 0.2253, 0.6117, 0.2062, 0.6357, 0.1424, 0.663, 0.158, 0.0, 0.0, 0.0, 0.0, 0.0, 0.0, 0.0, 0.0, 0.7535, 0.1421, 0.7467, 0.1464, 0.747, 0.08746, 0.738, 0.0375, 0.7366, 0.03778, 0.7354, 0.03121, 0.7535, 0.01775, 0.6357, 0.1424, 0.6117, 0.2062, 0.557, 0.1667, 0.6029, 0.1067, 0.0, 0.0, 0.0, 0.0, 0.0, 0.0, 0.0, 0.0, 0.6029, 0.1067, 0.557, 0.1667, 0.5999, 0.09908, 0.7116, 0.02712, 0.7354, 0.03121, 0.7366, 0.03778, 0.7354, 0.03121, 0.7116, 0.02712, 0.6863, 0.01996, 0.6783, 9.564e-05, 0.7535, 0.01775, 0.6814, 0.0256, 0.6863, 0.01996, 0.7116, 0.02712, 0.6029, 0.1067, 0.5999, 0.09908, 0.6783, 9.564e-05, 0.6863, 0.01996, 0.6814, 0.0256, 0.6803, 0.02448, 0.6407, 0.05829])
me_cube_018.materials.append(mat_plasticred)
me_cube_018.materials.append(mat_plasticblue)
me_cube_018.materials.append(mat_plasticyellow)
me_cube_018.materials.append(mat_plasticgreen)
me_cube_018.materials.append(mat_barrel)
me_cube_018.use_remesh_preserve_volume = False
me_cube_018.use_remesh_preserve_attributes = False
me_cube_018.use_mirror_vertex_groups = False
me_cube_018.update()

# ---- objects
ob_cube_003 = bpy.data.objects.new('Cube.003', me_cube_018)
ob_lamp = bpy.data.objects.new('Lamp', light_lamp)
ob_camera = bpy.data.objects.new('Camera', cam_camera)
ob_lamp_001 = bpy.data.objects.new('Lamp.001', light_lamp_001)
ob_lamp_002 = bpy.data.objects.new('Lamp.002', light_lamp_002)
ob_lamp_003 = bpy.data.objects.new('Lamp.003', light_lamp_003)
ob_lamp_004 = bpy.data.objects.new('Lamp.004', light_lamp_004)

# ---- transforms, parenting, visibility, modifiers, constraints
ob_cube_003.location = (-0.0373, 0.6628, 2.949)
ob_cube_003.scale = (1.625, 0.3206, 0.455)
ob_cube_003.lineart.crease_threshold = 0.0
ob_lamp.location = (4.076, -1.879, 5.904)
ob_lamp.rotation_euler = (0.6503, 0.05522, 1.866)
ob_lamp.lock_rotations_4d = False
ob_lamp.empty_display_type = 'ARROWS'
ob_lamp.color = (0.0, 0.0, 0.0, 0.0)
ob_lamp.lineart.crease_threshold = 0.0
ob_camera.location = (7.481, -6.508, 5.344)
ob_camera.rotation_euler = (1.109, 0.0, 0.8149)
ob_camera.lock_rotations_4d = False
ob_camera.empty_display_type = 'ARROWS'
ob_camera.color = (0.0, 0.0, 0.0, 0.0)
ob_camera.display_type = 'WIRE'
ob_camera.lineart.crease_threshold = 0.0
ob_lamp_001.location = (4.076, 3.658, 5.904)
ob_lamp_001.rotation_euler = (0.6503, 0.05522, 1.866)
ob_lamp_001.lock_rotations_4d = False
ob_lamp_001.empty_display_type = 'ARROWS'
ob_lamp_001.color = (0.0, 0.0, 0.0, 0.0)
ob_lamp_001.lineart.crease_threshold = 0.0
ob_lamp_002.location = (-7.896, -1.879, 3.033)
ob_lamp_002.rotation_euler = (0.6503, 0.05522, 1.866)
ob_lamp_002.lock_rotations_4d = False
ob_lamp_002.empty_display_type = 'ARROWS'
ob_lamp_002.color = (0.0, 0.0, 0.0, 0.0)
ob_lamp_002.lineart.crease_threshold = 0.0
ob_lamp_003.location = (-7.896, 3.751, 3.033)
ob_lamp_003.rotation_euler = (0.6503, 0.05522, 1.866)
ob_lamp_003.lock_rotations_4d = False
ob_lamp_003.empty_display_type = 'ARROWS'
ob_lamp_003.color = (0.0, 0.0, 0.0, 0.0)
ob_lamp_003.lineart.crease_threshold = 0.0
ob_lamp_004.location = (6.864, 0.5012, 4.185)
ob_lamp_004.rotation_euler = (0.6503, 0.05522, 1.866)
ob_lamp_004.lock_rotations_4d = False
ob_lamp_004.empty_display_type = 'ARROWS'
ob_lamp_004.color = (0.0, 0.0, 0.0, 0.0)
ob_lamp_004.lineart.crease_threshold = 0.0

# ---- collection membership
col_collection_1.objects.link(ob_cube_003)
col_collection_1.objects.link(ob_lamp)
col_collection_1.objects.link(ob_camera)
col_collection_1.objects.link(ob_lamp_001)
col_collection_1.objects.link(ob_lamp_002)
col_collection_1.objects.link(ob_lamp_003)
col_collection_1.objects.link(ob_lamp_004)

# ---- scene / render settings (as saved in the file)
scene.camera = ob_camera
scene.frame_start = 1; scene.frame_end = 250; scene.frame_set(1)
scene.render.engine = 'BLENDER_EEVEE_NEXT'
scene.render.resolution_percentage = 50
scene.render.dither_intensity = 0.0
scene.cycles.use_denoising = False
scene.cycles.samples = 128
scene.cycles.sampling_pattern = 'TABULATED_SOBOL'
scene.cycles.use_adaptive_sampling = False
scene.cycles.use_light_tree = False
scene.cycles.blur_glossy = 0.0
scene.cycles.sample_clamp_indirect = 0.0
scene.view_settings.view_transform = 'Standard'
bpy.context.view_layer.update()
